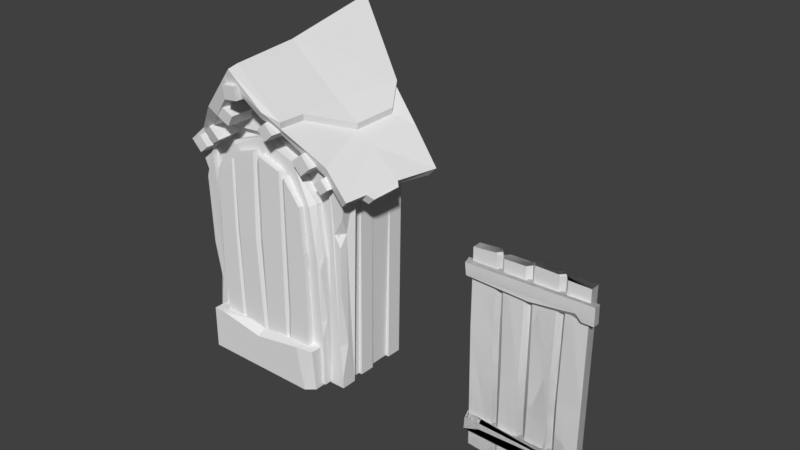 # Source: door_retry_1.blend  (saved by Blender 2.78.0; exported with 4.5.12 LTS)
import bpy
from mathutils import Matrix  # noqa: F401  (used for matrix-valued properties, if any)

bpy.ops.wm.read_factory_settings(use_empty=True)
scene = bpy.context.scene
scene.name = 'Scene'

# ---- collections
col_collection_1 = bpy.data.collections.new('Collection 1'); scene.collection.children.link(col_collection_1)
col_collection_9 = bpy.data.collections.new('Collection 9'); scene.collection.children.link(col_collection_9)

# ---- world
world_world = bpy.data.worlds.new('World'); scene.world = world_world
world_world.color = (0.05088, 0.05088, 0.05088)
world_world.use_sun_shadow = False
world_world.sun_shadow_jitter_overblur = 0.0
world_world.cycles.sampling_method = 'MANUAL'

# ---- meshes
me_cube_007 = bpy.data.meshes.new('Cube.007')
me_cube_007.from_pydata([(-0.6481, -0.9824, 0.06739), (-0.6387, -0.9824, 0.1932), (0.5054, -0.9824, 0.1706), (0.5184, -0.9824, 0.0579), (0.5321, -0.974, 1.759), (0.5347, -0.974, 1.588), (-0.6919, -0.974, 1.72), (-0.6778, -0.974, 1.604), (-0.6275, -0.932, -0.1186), (-0.6421, -0.932, 1.865), (-0.403, -0.932, 1.859), (-0.3842, -0.932, -0.14), (-0.05296, -0.932, -0.1383), (0.1683, -0.932, -0.14), (0.1801, -0.932, 1.881), (-0.05323, -0.932, 1.869), (0.171, -0.932, 1.899), (-0.4161, -0.932, 1.887), (-0.04496, -0.932, 1.901), (0.4685, -0.9345, 1.881), (0.4578, -0.9345, -0.1684), (0.2478, -0.9345, -0.14), (-0.3233, -0.9345, -0.14), (-0.1251, -0.9345, -0.14), (0.2578, -0.9345, 1.881), (-0.1253, -0.9345, 1.867), (-0.3392, -0.9345, 1.859), (-0.3194, -0.9345, -0.1721), (0.2478, -0.9345, -0.1607), (-0.129, -0.9345, -0.1721), (-0.6988, -0.9082, 1.579), (-0.6992, -0.9082, 1.74), (0.5347, -0.9082, 1.588), (0.5321, -0.9082, 1.759), (0.5159, -0.9082, 0.2137), (0.5184, -0.9082, 0.0579), (-0.6577, -0.9082, 0.2158), (-0.6607, -0.9082, 0.0489), (0.2062, -0.8876, -0.14), (-0.3736, -0.8876, 1.859), (-0.3548, -0.8876, -0.14), (-0.09083, -0.8876, -0.14), (0.218, -0.8876, 1.881), (-0.0911, -0.8876, 1.867), (0.2089, -0.8876, 1.899), (-0.3867, -0.8876, 1.887), (-0.08283, -0.8876, 1.899), (-0.3501, -0.8876, -0.1721), (0.2062, -0.8876, -0.1607), (-0.09548, -0.8876, -0.1721), (-0.6275, -0.8433, -0.1186), (-0.6421, -0.8433, 1.865), (-0.403, -0.8433, 1.859), (-0.3842, -0.8433, -0.14), (-0.05296, -0.8433, -0.1383), (0.1683, -0.8433, -0.14), (0.1801, -0.8433, 1.881), (-0.05323, -0.8433, 1.869), (0.171, -0.8433, 1.899), (-0.4161, -0.8433, 1.887), (-0.04496, -0.8433, 1.901), (0.4685, -0.8407, 1.881), (0.4578, -0.8407, -0.1684), (0.2478, -0.8407, -0.14), (-0.3233, -0.8407, -0.14), (-0.1251, -0.8407, -0.14), (0.2578, -0.8407, 1.881), (-0.1253, -0.8407, 1.867), (-0.3392, -0.8407, 1.859), (-0.3194, -0.8407, -0.1721), (0.2478, -0.8407, -0.1607), (-0.129, -0.8407, -0.1721), (-0.0749, -0.974, 1.584), (0.4196, -0.974, 1.587), (0.3649, -0.974, 1.644), (0.4226, -0.9554, 1.587), (0.3039, -0.9315, 1.586), (-0.4813, -0.9824, 0.1929), (-0.5427, -0.9824, 0.193), (-0.4836, -0.9824, 0.1309), (-0.492, -0.9455, 0.2156), (0.1961, -0.8876, 0.5545), (-0.09684, -0.8876, 0.5397), (-0.3814, -0.8876, 1.096), (-0.6454, -0.932, 1.096), (0.1515, -0.932, 0.5397), (-0.04008, -0.932, 0.5752), (-0.4109, -0.932, 1.096), (0.4626, -0.9345, 0.7557), (0.2401, -0.9345, 0.7261), (-0.1373, -0.9345, 0.7557), (-0.3184, -0.9345, 0.7557), (-0.6545, -0.8433, 1.093), (0.1735, -0.8433, 0.7557), (-0.05308, -0.8433, 0.7557), (-0.4199, -0.8433, 1.093), (0.4626, -0.8407, 0.7557), (0.2522, -0.8407, 0.7557), (-0.1252, -0.8407, 0.7557), (-0.3305, -0.8407, 0.7557)], [], [(5, 4, 6, 7, 72, 74, 73), (3, 2, 77, 79, 78, 1, 0), (31, 30, 7, 6), (33, 31, 6, 4), (37, 35, 3, 0), (34, 36, 1, 78, 80, 77, 2), (36, 37, 0, 1), (30, 32, 5, 73, 75, 76, 72, 7), (32, 33, 4, 5), (35, 34, 2, 3), (41, 38, 13, 12), (48, 20, 28), (45, 9, 17), (19, 42, 24), (83, 39, 10, 87), (44, 46, 18, 16), (81, 38, 21, 89), (47, 49, 29, 27), (85, 14, 15, 86), (87, 10, 9, 84), (9, 10, 17), (15, 14, 16, 18), (42, 44, 16, 14), (81, 42, 14, 85), (46, 43, 15, 18), (39, 45, 17, 10), (8, 40, 11), (82, 41, 12, 86), (88, 19, 24, 89), (90, 25, 26, 91), (20, 21, 28), (23, 22, 27, 29), (82, 43, 25, 90), (40, 47, 27, 22), (49, 41, 23, 29), (83, 40, 22, 91), (38, 48, 28, 21), (43, 39, 26, 25), (35, 37, 36, 34), (41, 54, 55, 38), (48, 70, 62, 20), (45, 59, 51, 9), (19, 61, 66, 42), (83, 95, 52, 39), (44, 58, 60, 46), (81, 97, 63, 38), (47, 69, 71, 49), (93, 94, 57, 56), (95, 92, 51, 52), (51, 59, 52), (57, 60, 58, 56), (42, 56, 58, 44), (81, 93, 56, 42), (46, 60, 57, 43), (84, 92, 50, 8), (39, 52, 59, 45), (8, 50, 53, 40), (82, 94, 54, 41), (96, 97, 66, 61), (98, 99, 68, 67), (62, 70, 63), (65, 71, 69, 64), (82, 98, 67, 43), (88, 96, 61, 19), (40, 64, 69, 47), (49, 71, 65, 41), (83, 99, 64, 40), (38, 63, 70, 48), (43, 67, 68, 39), (33, 32, 30, 31), (75, 73, 74, 76), (74, 72, 76), (80, 79, 77), (79, 80, 78), (65, 64, 99, 98), (62, 63, 97, 96), (55, 54, 94, 93), (53, 50, 92, 95), (23, 90, 91, 22), (20, 88, 89, 21), (20, 62, 96, 88), (13, 85, 86, 12), (11, 87, 84, 8), (9, 51, 92, 84), (40, 53, 95, 83), (39, 83, 91, 26), (40, 83, 87, 11), (39, 68, 99, 83), (43, 57, 94, 82), (41, 82, 90, 23), (43, 82, 86, 15), (41, 65, 98, 82), (42, 66, 97, 81), (38, 81, 85, 13), (42, 81, 89, 24), (38, 55, 93, 81)])
me_cube_007.polygons.foreach_set('use_smooth', [True] * 96)
_k = set([(0, 1), (0, 3), (0, 37), (1, 36), (1, 78), (2, 3), (2, 34), (2, 77), (3, 35), (4, 5), (4, 6), (4, 33), (5, 32), (5, 73), (6, 7), (6, 31), (7, 30), (7, 72), (8, 11), (8, 40), (8, 50), (8, 84), (9, 17), (9, 45), (9, 51), (9, 84), (10, 17), (10, 39), (10, 87), (11, 40), (11, 87), (12, 13), (12, 41), (12, 86), (13, 38), (13, 85), (14, 16), (14, 42), (14, 85), (15, 18), (15, 43), (15, 86), (16, 18), (16, 44), (17, 45), (18, 46), (19, 24), (19, 61), (19, 88), (20, 28), (20, 48), (20, 62), (20, 88), (21, 28), (21, 38), (21, 89), (22, 27), (22, 40), (22, 91), (23, 29), (23, 41), (23, 90), (24, 42), (24, 89), (25, 26), (25, 43), (25, 90), (26, 39), (26, 91), (27, 29), (27, 47), (28, 48), (29, 49), (30, 31), (30, 32), (31, 33), (32, 33), (34, 35), (34, 36), (35, 37), (36, 37), (38, 41), (38, 48), (38, 55), (38, 63), (38, 81), (39, 45), (39, 52), (39, 68), (39, 83), (40, 47), (40, 53), (40, 64), (40, 83), (41, 49), (41, 54), (41, 65), (41, 82), (42, 44), (42, 56), (42, 66), (42, 81), (43, 46), (43, 57), (43, 67), (43, 82), (44, 46), (44, 58), (45, 59), (46, 60), (47, 69), (48, 70), (49, 71), (50, 53), (50, 92), (51, 59), (51, 92), (52, 59), (52, 95), (53, 95), (54, 55), (54, 94), (55, 93), (56, 58), (56, 93), (57, 60), (57, 94), (58, 60), (61, 66), (61, 96), (62, 70), (62, 96), (63, 70), (63, 97), (64, 69), (64, 99), (65, 71), (65, 98), (66, 97), (67, 68), (67, 98), (68, 99), (69, 71), (72, 74), (72, 76), (73, 74), (73, 75), (74, 76), (75, 76), (77, 79), (77, 80), (78, 79), (78, 80), (79, 80), (81, 85), (81, 89), (81, 93), (81, 97), (82, 90), (83, 87), (83, 91), (83, 95), (83, 99), (84, 92)])
me_cube_007.attributes.new('sharp_edge', 'BOOLEAN', 'EDGE').data.foreach_set('value', [ (min(e.vertices), max(e.vertices)) in _k for e in me_cube_007.edges])
me_cube_007.use_remesh_preserve_volume = False
me_cube_007.use_remesh_preserve_attributes = False
me_cube_007.use_mirror_vertex_groups = False
me_cube_007.update()
me_cube_007.normals_split_custom_set([tuple(v) for v in zip(*[iter([-3.856e-09, -1.0, 1.04e-06, -3.856e-09, -1.0, 1.04e-06, -3.856e-09, -1.0, 1.04e-06, -3.856e-09, -1.0, 1.04e-06, -3.856e-09, -1.0, 1.04e-06, -3.856e-09, -1.0, 1.04e-06, -3.856e-09, -1.0, 1.04e-06, 3.101e-10, -1.0, 1.626e-07, 3.101e-10, -1.0, 1.626e-07, 3.101e-10, -1.0, 1.626e-07, 3.101e-10, -1.0, 1.626e-07, 3.101e-10, -1.0, 1.626e-07, 3.101e-10, -1.0, 1.626e-07, 3.101e-10, -1.0, 1.626e-07, -0.976, -0.2118, -0.05121, -0.976, -0.2118, -0.05121, -0.976, -0.2118, -0.05121, -0.976, -0.2118, -0.05121, -0.02349, -0.1512, 0.9882, -0.02349, -0.1512, 0.9882, -0.02349, -0.1512, 0.9882, -0.02349, -0.1512, 0.9882, -0.0002084, -0.1236, -0.9923, -0.0002084, -0.1236, -0.9923, -0.0002084, -0.1236, -0.9923, -0.0002084, -0.1236, -0.9923, 0.009952, -0.3882, 0.9215, 0.009952, -0.3882, 0.9215, 0.009952, -0.3882, 0.9215, 0.009952, -0.3882, 0.9215, 0.009952, -0.3882, 0.9215, 0.009952, -0.3882, 0.9215, 0.009952, -0.3882, 0.9215, -0.9771, -0.2088, 0.0417, -0.9771, -0.2088, 0.0417, -0.9771, -0.2088, 0.0417, -0.9771, -0.2088, 0.0417, -0.004438, -0.108, -0.9941, -0.004438, -0.108, -0.9941, -0.004438, -0.108, -0.9941, -0.004438, -0.108, -0.9941, -0.004438, -0.108, -0.9941, -0.004438, -0.108, -0.9941, -0.004438, -0.108, -0.9941, -0.004438, -0.108, -0.9941, 0.9999, 0.0, 0.01535, 0.9999, 0.0, 0.01535, 0.9999, 0.0, 0.01535, 0.9999, 0.0, 0.01535, 0.9945, -0.0872, 0.05755, 0.9945, -0.0872, 0.05755, 0.9945, -0.0872, 0.05755, 0.9945, -0.0872, 0.05755, -0.003177, -0.01856, -0.9998, -0.003177, -0.01856, -0.9998, -0.003177, -0.01856, -0.9998, -0.003177, -0.01856, -0.9998, -0.03685, -0.03269, -0.9988, -0.03685, -0.03269, -0.9988, -0.03685, -0.03269, -0.9988, -0.09992, 0.06636, 0.9928, -0.09992, 0.06636, 0.9928, -0.09992, 0.06636, 0.9928, -3.938e-07, 0.0, 1.0, -2.708e-07, 0.0, 1.0, 0.0, 0.0, 1.0, 0.833, -0.5532, -0.008551, 0.833, -0.5532, -0.008551, 0.833, -0.5532, -0.008551, 0.833, -0.5532, -0.008551, 0.004853, 0.01483, 0.9999, 0.004853, 0.01483, 0.9999, 0.004853, 0.01483, 0.9999, 0.004853, 0.01483, 0.9999, -0.731, -0.6823, -0.008344, -0.731, -0.6823, -0.008344, -0.731, -0.6823, -0.008344, -0.731, -0.6823, -0.008344, 0.0, 0.0, -1.0, 0.0, 0.0, -1.0, 0.0, 0.0, -1.0, 0.0, 0.0, -1.0, 0.0, -1.0, 4.621e-08, 0.0, -1.0, -1.166e-06, 0.0, -1.0, -1.18e-06, 0.0, -1.0, 3.467e-08, 0.0, -1.0, -8.941e-09, 0.0, -1.0, 1.262e-06, 0.0, -1.0, 2.329e-07, 0.0, -1.0, -8.827e-09, 0.0, -1.0, 2.329e-07, 0.0, -1.0, 1.262e-06, 0.0, -1.0, 3.043e-06, 0.0, -1.0, -1.18e-06, 0.0, -1.0, -1.166e-06, 0.0, -1.0, -2.674e-06, 0.0, -1.0, -2.674e-06, 0.7074, -0.6041, 0.3669, 0.7074, -0.6041, 0.3669, 0.7074, -0.6041, 0.3669, 0.7074, -0.6041, 0.3669, 0.7333, -0.6798, -0.0139, 0.7333, -0.6798, -0.0139, 0.7333, -0.6798, -0.0139, 0.7333, -0.6798, -0.0139, -0.749, -0.6338, 0.1932, -0.749, -0.6338, 0.1932, -0.749, -0.6338, 0.1932, -0.749, -0.6338, 0.1932, 0.7777, -0.5165, 0.3582, 0.7777, -0.5165, 0.3582, 0.7777, -0.5165, 0.3582, 0.7777, -0.5165, 0.3582, -0.08723, 0.05794, -0.9945, -0.08723, 0.05794, -0.9945, -0.08723, 0.05794, -0.9945, -0.6836, -0.7299, -0.001276, -0.6846, -0.7289, 0.003374, -0.6846, -0.7289, 0.003374, -0.6844, -0.7291, 0.00269, 0.0, -1.0, 3.408e-10, 0.0, -1.0, -3.772e-08, 0.0, -1.0, -3.772e-08, 0.0, -1.0, 7.612e-09, 0.0, -1.0, -1.413e-08, 0.0, -1.0, -2.555e-08, 0.0, -1.0, -2.555e-08, 0.0, -1.0, -1.419e-08, 0.0, -1.0, 4.28e-08, 0.0, -1.0, 2.487e-08, 0.0, -1.0, 0.0, 0.0, -1.0, -1.42e-09, 0.0, -1.0, -1.423e-09, 0.0, -1.0, 0.0, 0.0, -1.0, 0.0, 0.776, -0.6307, -0.005616, 0.776, -0.6307, -0.005616, 0.776, -0.6307, -0.005616, 0.776, -0.6307, -0.005616, -0.8285, -0.549, -0.1105, -0.8285, -0.549, -0.1105, -0.8285, -0.549, -0.1105, -0.8285, -0.549, -0.1105, 0.8055, -0.5828, -0.1075, 0.8055, -0.5828, -0.1075, 0.8055, -0.5828, -0.1075, 0.8055, -0.5828, -0.1075, -0.7179, -0.6961, -0.007324, -0.7179, -0.6961, -0.007324, -0.7179, -0.6961, -0.007324, -0.7179, -0.6961, -0.007324, -0.7481, -0.6636, 0.0, -0.7481, -0.6636, 0.0, -0.7481, -0.6636, 0.0, -0.7481, -0.6636, 0.0, -0.03403, 9.285e-11, 0.9994, -0.03403, 9.497e-11, 0.9994, -0.03403, -4.739e-05, 0.9994, -0.03403, -4.739e-05, 0.9994, 0.0, 1.0, 6.278e-07, 0.0, 1.0, 6.278e-07, 0.0, 1.0, 6.278e-07, 0.0, 1.0, 6.278e-07, -0.003177, 0.01856, -0.9998, -0.003177, 0.01856, -0.9998, -0.003177, 0.01856, -0.9998, -0.003177, 0.01856, -0.9998, -0.03257, 0.009631, -0.9994, -0.03257, 0.009631, -0.9994, -0.03257, 0.009631, -0.9994, -0.03257, 0.009631, -0.9994, -0.09219, -0.02041, 0.9955, -0.09219, -0.02041, 0.9955, -0.09219, -0.02041, 0.9955, -0.09219, -0.02041, 0.9955, -3.938e-07, 0.0, 1.0, -4.464e-07, 0.0, 1.0, -4.464e-07, 0.0, 1.0, -2.708e-07, 0.0, 1.0, 0.7938, 0.6081, -0.01285, 0.7938, 0.6081, -0.01285, 0.7938, 0.6081, -0.01285, 0.7938, 0.6081, -0.01285, 0.004853, -0.01483, 0.9999, 0.004853, -0.01483, 0.9999, 0.004853, -0.01483, 0.9999, 0.004853, -0.01483, 0.9999, -0.6899, 0.7239, -0.00247, -0.6899, 0.7239, -0.00247, -0.6899, 0.7239, -0.00247, -0.6899, 0.7239, -0.00247, 0.0, 0.0, -1.0, 0.0, 0.0, -1.0, 0.0, 0.0, -1.0, 0.0, 0.0, -1.0, 0.0, 1.0, -3.704e-08, 0.0, 1.0, -3.717e-08, 0.0, 1.0, 5.485e-07, 0.0, 1.0, 5.407e-07, 1.247e-09, 1.0, -3.049e-08, 1.234e-09, 1.0, -3.104e-08, -1.741e-09, 1.0, -7.012e-08, -1.1e-09, 1.0, 3.634e-07, -1.741e-09, 1.0, -7.012e-08, 0.0, 1.0, 1.107e-06, -1.1e-09, 1.0, 3.634e-07, 0.0, 1.0, 5.485e-07, 0.0, 1.0, 1.253e-06, 0.0, 1.0, 1.253e-06, 0.0, 1.0, 5.407e-07, 0.7074, 0.6041, 0.3669, 0.7074, 0.6041, 0.3669, 0.7074, 0.6041, 0.3669, 0.7074, 0.6041, 0.3669, 0.8163, 0.5776, -0.009483, 0.8163, 0.5776, -0.009483, 0.8163, 0.5776, -0.009483, 0.8163, 0.5776, -0.009483, -0.749, 0.6338, 0.1932, -0.749, 0.6338, 0.1932, -0.749, 0.6338, 0.1932, -0.749, 0.6338, 0.1932, -0.9985, -0.05147, -0.01844, -0.9985, -0.05147, -0.01844, -0.9985, -0.05147, -0.01844, -0.9985, -0.05147, -0.01844, 0.7777, 0.5165, 0.3582, 0.7777, 0.5165, 0.3582, 0.7777, 0.5165, 0.3582, 0.7777, 0.5165, 0.3582, -0.08089, -0.01791, -0.9966, -0.08089, -0.01791, -0.9966, -0.08089, -0.01791, -0.9966, -0.08089, -0.01791, -0.9966, -0.7364, 0.6766, 0.0004901, -0.7338, 0.6794, -0.001659, -0.7323, 0.681, -0.002853, -0.7323, 0.681, -0.002853, 0.0, 1.0, 0.0, 0.0, 1.0, 0.0, 0.0, 1.0, 0.0, 0.0, 1.0, 0.0, 0.0, 1.0, 0.0, 0.0, 1.0, 0.0, 0.0, 1.0, 0.0, 0.0, 1.0, 0.0, 0.0, 1.0, 0.0, 0.0, 1.0, 0.0, 0.0, 1.0, 0.0, 0.0, 1.0, 2.33e-07, 0.0, 1.0, 4.854e-07, 0.0, 1.0, 4.854e-07, 0.0, 1.0, 2.323e-07, 0.831, 0.5563, -0.0005421, 0.8335, 0.5525, 0.001869, 0.8296, 0.5584, -0.001911, 0.8296, 0.5584, -0.001911, 1.0, 0.0, -0.00523, 1.0, 0.0, -0.00523, 1.0, 0.0, -0.005222, 1.0, 0.0, -0.005222, -0.8285, 0.549, -0.1105, -0.8285, 0.549, -0.1105, -0.8285, 0.549, -0.1105, -0.8285, 0.549, -0.1105, 0.8055, 0.5828, -0.1075, 0.8055, 0.5828, -0.1075, 0.8055, 0.5828, -0.1075, 0.8055, 0.5828, -0.1075, -0.7729, 0.6344, -0.01225, -0.7729, 0.6344, -0.01225, -0.7729, 0.6344, -0.01225, -0.7729, 0.6344, -0.01225, -0.7481, 0.6636, 0.0, -0.7481, 0.6636, 0.0, -0.7481, 0.6636, 0.0, -0.7481, 0.6636, 0.0, -0.03403, 9.285e-11, 0.9994, -0.03403, 4.739e-05, 0.9994, -0.03403, 4.739e-05, 0.9994, -0.03403, 9.497e-11, 0.9994, 0.0, 1.0, 1.015e-07, 0.0, 1.0, 1.015e-07, 0.0, 1.0, 1.015e-07, 0.0, 1.0, 1.015e-07, -0.2829, -0.788, -0.5468, -0.2829, -0.788, -0.5468, -0.2829, -0.788, -0.5468, -0.2829, -0.788, -0.5468, 0.08883, -0.7578, -0.6464, 0.08883, -0.7578, -0.6464, 0.08883, -0.7578, -0.6464, -0.9539, -0.2981, 0.03571, -0.9539, -0.2981, 0.03571, -0.9539, -0.2981, 0.03571, 0.4181, -0.8168, 0.3976, 0.4181, -0.8168, 0.3976, 0.4181, -0.8168, 0.3976, 0.0, 1.0, 2.33e-07, 0.0, 1.0, 2.323e-07, 0.0, 1.0, 0.0, 0.0, 1.0, 0.0, 0.0, 1.0, 0.0, 0.0, 1.0, 0.0, 0.0, 1.0, 0.0, 0.0, 1.0, 0.0, 0.0, 1.0, -7.436e-08, 0.0, 1.0, -7.436e-08, 0.0, 1.0, -3.717e-08, 0.0, 1.0, -3.704e-08, 4.361e-09, 1.0, 1.022e-07, 4.361e-09, 1.0, 1.022e-07, 1.234e-09, 1.0, -3.104e-08, 1.247e-09, 1.0, -3.049e-08, 0.0, -1.0, -1.42e-09, 0.0, -1.0, -1.413e-08, 0.0, -1.0, -1.419e-08, 0.0, -1.0, -1.423e-09, 0.0, -1.0, 4.28e-08, 0.0, -1.0, 3.408e-10, 0.0, -1.0, 7.612e-09, 0.0, -1.0, 2.487e-08, 1.0, 0.0, -0.005239, 1.0, 0.0, -0.005239, 1.0, 0.0, -0.00523, 1.0, 0.0, -0.00523, 0.0, -1.0, 9.071e-08, 0.0, -1.0, 4.621e-08, 0.0, -1.0, 3.467e-08, 0.0, -1.0, 9.071e-08, 0.0, -1.0, -2.547e-08, 0.0, -1.0, -8.941e-09, 0.0, -1.0, -8.827e-09, 0.0, -1.0, -2.547e-08, -0.9986, -0.051, 0.01022, -0.9986, -0.051, 0.01022, -0.9986, -0.051, 0.01022, -0.9986, -0.051, 0.01022, 0.7931, 0.6087, 0.02004, 0.7931, 0.6087, 0.02004, 0.7931, 0.6087, 0.02004, 0.7931, 0.6087, 0.02004, -0.7026, -0.7116, -0.00487, -0.7026, -0.7116, -0.00487, -0.7026, -0.7116, -0.00487, -0.7026, -0.7116, -0.00487, 0.8329, -0.5532, 0.01795, 0.8329, -0.5532, 0.01795, 0.8329, -0.5532, 0.01795, 0.8329, -0.5532, 0.01795, -0.7404, 0.6722, -0.0003575, -0.7404, 0.6722, -0.0003575, -0.7404, 0.6722, -0.0003575, -0.7404, 0.6722, -0.0003575, -0.7379, 0.675, 0.001692, -0.7379, 0.675, 0.001692, -0.7338, 0.6794, -0.001659, -0.7364, 0.6766, 0.0004901, 0.7923, -0.61, 0.009126, 0.7923, -0.61, 0.009126, 0.7923, -0.61, 0.009126, 0.7923, -0.61, 0.009126, -0.6835, -0.73, -0.00193, -0.6836, -0.7299, -0.001276, -0.6844, -0.7291, 0.00269, -0.6835, -0.73, -0.00193, 0.8349, 0.5504, 0.00324, 0.8349, 0.5504, 0.00324, 0.8335, 0.5525, 0.001869, 0.831, 0.5563, -0.0005421, -0.7078, 0.7064, 0.007926, -0.7078, 0.7064, 0.007926, -0.7078, 0.7064, 0.007926, -0.7078, 0.7064, 0.007926, 0.7309, -0.6823, 0.01434, 0.7309, -0.6823, 0.01434, 0.7309, -0.6823, 0.01434, 0.7309, -0.6823, 0.01434, -0.7568, -0.6536, 0.01207, -0.7568, -0.6536, 0.01207, -0.7568, -0.6536, 0.01207, -0.7568, -0.6536, 0.01207, 0.8291, 0.5591, 0.002544, 0.8291, 0.5591, 0.002544, 0.8291, 0.5591, 0.002544, 0.8291, 0.5591, 0.002544])] * 3)])
me_cube_002 = bpy.data.meshes.new('Cube.002')
me_cube_002.from_pydata([(-0.656, -0.8914, 0.03236), (-0.656, -0.8914, 1.077), (-0.06558, -0.7752, 1.931), (-0.06778, -0.7752, 0.05076), (0.4792, -0.8914, 0.05076), (0.4792, -0.8914, 1.077), (0.2586, -0.8914, 1.8), (0.1876, -0.8914, 0.05076), (0.2476, -0.8914, 0.05405), (0.1961, -0.8914, 1.847), (-0.1365, -0.8914, 1.955), (-0.1294, -0.8914, 0.03766), (-0.06778, -0.8914, 0.05076), (-0.06558, -0.8914, 1.931), (-0.3898, -0.8914, 0.04387), (-0.4496, -0.8914, 1.798), (-0.4443, -0.8914, 0.03236), (-0.4108, -0.8914, 1.872), (-0.4121, -0.875, 0.05843), (-0.09077, -0.875, 0.05952), (0.2075, -0.875, 0.05843), (0.3868, -0.8914, 0.05076), (0.4418, -0.8914, 1.556), (0.2252, -0.875, 1.758), (-0.1119, -0.875, 1.831), (-0.4308, -0.875, 1.752), (-0.6186, -0.8914, 1.556), (-0.1294, -0.7752, 0.03766), (-0.1365, -0.7752, 1.955), (0.1961, -0.7752, 1.847), (0.2476, -0.7752, 0.05405), (0.1876, -0.7752, 0.05076), (0.2586, -0.7752, 1.8), (0.4792, -0.7752, 1.077), (0.4792, -0.7752, 0.05076), (-0.656, -0.7752, 1.077), (-0.656, -0.7752, 0.03236), (-0.3986, -0.9011, 1.05), (0.227, -0.875, 0.3467), (-0.08114, -0.8914, 1.023), (0.1839, -0.8914, 0.3522), (-0.1654, -0.9011, 1.02), (-0.4389, -0.875, 1.05), (-0.4635, -0.8914, 1.047), (-0.1233, -0.875, 1.02), (0.2631, -0.8914, 0.3467), (-0.3898, -0.7752, 0.04387), (-0.4496, -0.7752, 1.798), (-0.4443, -0.7752, 0.03236), (-0.4108, -0.7752, 1.872), (-0.4121, -0.7588, 0.05843), (-0.09077, -0.7588, 0.05952), (0.2075, -0.7588, 0.05843), (0.3868, -0.7752, 0.05076), (0.4418, -0.7752, 1.556), (0.2252, -0.7588, 1.758), (-0.1119, -0.7588, 1.831), (-0.4308, -0.7588, 1.752), (-0.6186, -0.7752, 1.556), (-0.3986, -0.7752, 1.05), (0.227, -0.7588, 0.3467), (-0.08114, -0.7752, 1.023), (0.1839, -0.7752, 0.3522), (-0.1654, -0.7752, 1.02), (-0.4389, -0.7588, 1.05), (-0.4635, -0.7752, 1.047), (-0.1233, -0.7588, 1.02), (0.2631, -0.7752, 0.3467), (-0.06778, -0.7752, 0.01449), (0.1876, -0.8914, 0.01449), (-0.06778, -0.8914, 0.01449), (-0.09077, -0.875, 0.02325), (0.2075, -0.875, 0.02216), (0.1876, -0.7752, 0.01449), (-0.09077, -0.7588, 0.02325), (0.2075, -0.7588, 0.02216)], [], [(35, 58, 47, 65), (0, 36, 48, 16), (34, 53, 33), (16, 1, 0), (67, 32, 54, 33), (62, 29, 55, 60), (63, 28, 56, 66), (5, 33, 54, 22), (59, 49, 28, 63), (27, 46, 59, 63), (51, 27, 63, 66), (30, 52, 60, 67), (13, 2, 56, 24), (7, 40, 39, 12), (8, 45, 38, 20), (4, 5, 21), (21, 5, 45, 8), (20, 38, 40, 7), (19, 44, 41, 11), (18, 42, 43, 16), (11, 41, 37, 14), (12, 39, 44, 19), (16, 43, 1), (14, 37, 42, 18), (50, 48, 65, 64), (61, 2, 29, 62), (48, 36, 35), (53, 30, 67, 33), (66, 56, 2, 61), (48, 35, 65), (3, 51, 66, 61), (22, 54, 32, 6), (46, 50, 64, 59), (31, 3, 61, 62), (52, 31, 62, 60), (6, 32, 55, 23), (64, 57, 49, 59), (65, 47, 57, 64), (60, 55, 32, 67), (10, 28, 49, 17), (24, 56, 28, 10), (38, 45, 6, 23), (45, 5, 22, 6), (41, 44, 24, 10), (37, 41, 10, 17), (1, 43, 15, 26), (39, 40, 9, 13), (40, 38, 23, 9), (43, 42, 25, 15), (44, 39, 13, 24), (42, 37, 17, 25), (17, 49, 57, 25), (1, 35, 36, 0), (16, 48, 50, 18), (14, 46, 27, 11), (15, 47, 58, 26), (11, 27, 51, 19), (3, 31, 73, 68), (52, 20, 72, 75), (4, 34, 33, 5), (7, 12, 70, 69), (9, 29, 2, 13), (20, 52, 30, 8), (18, 50, 46, 14), (21, 53, 34, 4), (8, 30, 53, 21), (23, 55, 29, 9), (25, 57, 47, 15), (26, 58, 35, 1), (71, 74, 68, 70), (70, 68, 73, 69), (69, 73, 75, 72), (12, 19, 71, 70), (19, 51, 74, 71), (51, 3, 68, 74), (31, 52, 75, 73), (20, 7, 69, 72)])
me_cube_002.polygons.foreach_set('use_smooth', [True] * 77)
_k = set([(0, 1), (0, 16), (0, 36), (1, 26), (1, 35), (2, 13), (2, 29), (2, 56), (2, 61), (3, 51), (3, 61), (3, 68), (4, 5), (4, 21), (4, 34), (5, 22), (5, 33), (6, 22), (6, 23), (6, 32), (6, 45), (7, 20), (7, 40), (7, 69), (8, 20), (8, 21), (8, 30), (8, 45), (9, 13), (9, 23), (9, 29), (9, 40), (10, 17), (10, 24), (10, 28), (10, 41), (11, 14), (11, 19), (11, 27), (11, 41), (12, 19), (12, 39), (12, 70), (13, 24), (13, 39), (14, 18), (14, 37), (14, 46), (15, 25), (15, 26), (15, 43), (15, 47), (16, 18), (16, 43), (16, 48), (17, 25), (17, 37), (17, 49), (18, 42), (18, 50), (19, 44), (19, 51), (19, 71), (20, 38), (20, 52), (20, 72), (21, 53), (22, 54), (23, 38), (23, 55), (24, 44), (24, 56), (25, 42), (25, 57), (26, 58), (27, 46), (27, 51), (27, 63), (28, 49), (28, 56), (28, 63), (29, 55), (29, 62), (30, 52), (30, 53), (30, 67), (31, 52), (31, 62), (31, 73), (32, 54), (32, 55), (32, 67), (33, 34), (33, 54), (34, 53), (35, 36), (35, 58), (36, 48), (37, 41), (37, 42), (38, 40), (38, 45), (39, 44), (41, 44), (42, 43), (46, 50), (46, 59), (47, 57), (47, 58), (47, 65), (48, 50), (48, 65), (49, 57), (49, 59), (50, 64), (51, 66), (51, 74), (52, 60), (52, 75), (55, 60), (56, 66), (57, 64), (60, 62), (60, 67), (61, 66), (63, 66), (64, 65), (68, 70), (68, 73), (68, 74), (69, 70), (69, 72), (69, 73), (70, 71), (71, 74), (72, 75), (73, 75)])
me_cube_002.attributes.new('sharp_edge', 'BOOLEAN', 'EDGE').data.foreach_set('value', [ (min(e.vertices), max(e.vertices)) in _k for e in me_cube_002.edges])
_uv = me_cube_002.uv_layers.new(name='UVMap')
_uv.uv.foreach_set('vector', [0.03094, 0.9727, 0.03094, 0.9727, 0.03094, 0.9727, 0.03094, 0.9727, 0.03094, 0.9727, 0.03094, 0.9727, 0.03094, 0.9727, 0.03094, 0.9727, 0.03119, 0.9727, 0.03119, 0.9727, 0.03119, 0.9727, 0.03094, 0.9727, 0.03094, 0.9727, 0.03094, 0.9727, 0.03142, 0.9727, 0.03142, 0.9727, 0.03142, 0.9727, 0.03142, 0.9727, 0.05328, 0.9723, 0.05328, 0.9723, 0.05328, 0.9723, 0.05328, 0.9723, 0.05328, 0.9723, 0.05328, 0.9723, 0.05328, 0.9723, 0.05328, 0.9723, 0.03119, 0.9727, 0.03119, 0.9727, 0.03119, 0.9727, 0.03119, 0.9727, 0.03142, 0.9727, 0.03142, 0.9727, 0.03142, 0.9727, 0.03142, 0.9727, 0.03142, 0.9727, 0.03142, 0.9727, 0.03142, 0.9727, 0.03142, 0.9727, 0.05328, 0.9723, 0.05328, 0.9723, 0.05328, 0.9723, 0.05328, 0.9723, 0.05328, 0.9723, 0.05328, 0.9723, 0.05328, 0.9723, 0.05328, 0.9723, 0.05328, 0.9723, 0.05328, 0.9723, 0.05328, 0.9723, 0.05328, 0.9723, 0.03119, 0.9727, 0.03119, 0.9727, 0.03119, 0.9727, 0.03119, 0.9727, 0.05328, 0.9723, 0.05328, 0.9723, 0.05328, 0.9723, 0.05328, 0.9723, 0.03119, 0.9727, 0.03119, 0.9727, 0.03119, 0.9727, 0.03142, 0.9727, 0.03142, 0.9727, 0.03142, 0.9727, 0.03142, 0.9727, 0.05328, 0.9723, 0.05328, 0.9723, 0.05328, 0.9723, 0.05328, 0.9723, 0.05328, 0.9723, 0.05328, 0.9723, 0.05328, 0.9723, 0.05328, 0.9723, 0.05328, 0.9723, 0.05328, 0.9723, 0.05328, 0.9723, 0.05328, 0.9723, 0.03142, 0.9727, 0.03142, 0.9727, 0.03142, 0.9727, 0.03142, 0.9727, 0.05328, 0.9723, 0.05328, 0.9723, 0.05328, 0.9723, 0.05328, 0.9723, 0.03094, 0.9727, 0.03094, 0.9727, 0.03094, 0.9727, 0.05328, 0.9723, 0.05328, 0.9723, 0.05328, 0.9723, 0.05328, 0.9723, 0.05328, 0.9723, 0.05328, 0.9723, 0.05328, 0.9723, 0.05328, 0.9723, 0.03119, 0.9727, 0.03119, 0.9727, 0.03119, 0.9727, 0.03119, 0.9727, 0.03094, 0.9727, 0.03094, 0.9727, 0.03094, 0.9727, 0.03142, 0.9727, 0.03142, 0.9727, 0.03142, 0.9727, 0.03142, 0.9727, 0.05328, 0.9723, 0.05328, 0.9723, 0.05328, 0.9723, 0.05328, 0.9723, 0.03094, 0.9727, 0.03094, 0.9727, 0.03094, 0.9727, 0.05328, 0.9723, 0.05328, 0.9723, 0.05328, 0.9723, 0.05328, 0.9723, 0.03142, 0.9727, 0.03142, 0.9727, 0.03142, 0.9727, 0.03142, 0.9727, 0.05328, 0.9723, 0.05328, 0.9723, 0.05328, 0.9723, 0.05328, 0.9723, 0.03119, 0.9727, 0.03119, 0.9727, 0.03119, 0.9727, 0.03119, 0.9727, 0.05328, 0.9723, 0.05328, 0.9723, 0.05328, 0.9723, 0.05328, 0.9723, 0.05328, 0.9723, 0.05328, 0.9723, 0.05328, 0.9723, 0.05328, 0.9723, 0.05328, 0.9723, 0.05328, 0.9723, 0.05328, 0.9723, 0.05328, 0.9723, 0.05328, 0.9723, 0.05328, 0.9723, 0.05328, 0.9723, 0.05328, 0.9723, 0.05328, 0.9723, 0.05328, 0.9723, 0.05328, 0.9723, 0.05328, 0.9723, 0.03142, 0.9727, 0.03142, 0.9727, 0.03142, 0.9727, 0.03142, 0.9727, 0.05328, 0.9723, 0.05328, 0.9723, 0.05328, 0.9723, 0.05328, 0.9723, 0.05328, 0.9723, 0.05328, 0.9723, 0.05328, 0.9723, 0.05328, 0.9723, 0.03142, 0.9727, 0.03142, 0.9727, 0.03142, 0.9727, 0.03142, 0.9727, 0.05328, 0.9723, 0.05328, 0.9723, 0.05328, 0.9723, 0.05328, 0.9723, 0.03142, 0.9727, 0.03142, 0.9727, 0.03142, 0.9727, 0.03142, 0.9727, 0.03094, 0.9727, 0.03094, 0.9727, 0.03094, 0.9727, 0.03094, 0.9727, 0.03119, 0.9727, 0.03119, 0.9727, 0.03119, 0.9727, 0.03119, 0.9727, 0.05328, 0.9723, 0.05328, 0.9723, 0.05328, 0.9723, 0.05328, 0.9723, 0.05328, 0.9723, 0.05328, 0.9723, 0.05328, 0.9723, 0.05328, 0.9723, 0.05328, 0.9723, 0.05328, 0.9723, 0.05328, 0.9723, 0.05328, 0.9723, 0.05328, 0.9723, 0.05328, 0.9723, 0.05328, 0.9723, 0.05328, 0.9723, 0.05328, 0.9723, 0.05328, 0.9723, 0.05328, 0.9723, 0.05328, 0.9723, 0.03094, 0.9727, 0.03094, 0.9727, 0.03094, 0.9727, 0.03094, 0.9727, 0.05328, 0.9723, 0.05328, 0.9723, 0.05328, 0.9723, 0.05328, 0.9723, 0.03142, 0.9727, 0.03142, 0.9727, 0.03142, 0.9727, 0.03142, 0.9727, 0.03094, 0.9727, 0.03094, 0.9727, 0.03094, 0.9727, 0.03094, 0.9727, 0.05328, 0.9723, 0.05328, 0.9723, 0.05328, 0.9723, 0.05328, 0.9723, 0.03119, 0.9727, 0.03119, 0.9727, 0.03119, 0.9727, 0.03119, 0.9727, 0.03119, 0.9727, 0.03119, 0.9727, 0.03119, 0.9727, 0.03119, 0.9727, 0.03119, 0.9727, 0.03119, 0.9727, 0.03119, 0.9727, 0.03119, 0.9727, 0.03119, 0.9727, 0.03119, 0.9727, 0.03119, 0.9727, 0.03119, 0.9727, 0.03119, 0.9727, 0.03119, 0.9727, 0.03119, 0.9727, 0.03119, 0.9727, 0.05328, 0.9723, 0.05328, 0.9723, 0.05328, 0.9723, 0.05328, 0.9723, 0.05328, 0.9723, 0.05328, 0.9723, 0.05328, 0.9723, 0.05328, 0.9723, 0.03119, 0.9727, 0.03119, 0.9727, 0.03119, 0.9727, 0.03119, 0.9727, 0.03142, 0.9727, 0.03142, 0.9727, 0.03142, 0.9727, 0.03142, 0.9727, 0.05328, 0.9723, 0.05328, 0.9723, 0.05328, 0.9723, 0.05328, 0.9723, 0.05328, 0.9723, 0.05328, 0.9723, 0.05328, 0.9723, 0.05328, 0.9723, 0.03119, 0.9727, 0.03119, 0.9727, 0.03119, 0.9727, 0.03119, 0.9727, 0.05328, 0.9723, 0.05328, 0.9723, 0.05328, 0.9723, 0.05328, 0.9723, 0.03119, 0.9727, 0.03119, 0.9727, 0.03119, 0.9727, 0.03119, 0.9727, 0.05328, 0.9723, 0.05328, 0.9723, 0.05328, 0.9723, 0.05328, 0.9723, 0.05328, 0.9723, 0.05328, 0.9723, 0.05328, 0.9723, 0.05328, 0.9723, 0.03119, 0.9727, 0.03119, 0.9727, 0.03119, 0.9727, 0.03119, 0.9727, 0.05328, 0.9723, 0.05328, 0.9723, 0.05328, 0.9723, 0.05328, 0.9723, 0.05328, 0.9723, 0.05328, 0.9723, 0.05328, 0.9723, 0.05328, 0.9723, 0.05328, 0.9723, 0.05328, 0.9723, 0.05328, 0.9723, 0.05328, 0.9723])
me_cube_002.use_remesh_preserve_volume = False
me_cube_002.use_remesh_preserve_attributes = False
me_cube_002.use_mirror_vertex_groups = False
me_cube_002.update()
me_cube_002.normals_split_custom_set([tuple(v) for v in zip(*[iter([0.0, 1.0, -4.618e-09, 0.0, 1.0, -8.588e-09, 0.0, 1.0, -8.588e-09, 0.0, 1.0, -3.876e-09, 0.0, 0.0, -1.0, 0.0, 0.0, -1.0, 0.0, 0.0, -1.0, 0.0, 0.0, -1.0, 0.0, 1.0, 0.0, 0.0, 1.0, 0.0, 0.0, 1.0, -4.264e-08, 0.0, -1.0, -1.785e-08, 0.0, -1.0, -6.075e-08, 0.0, -1.0, 0.0, 0.0, 1.0, -4.279e-09, 0.0, 1.0, -4.706e-08, 0.0, 1.0, -4.706e-08, 0.0, 1.0, -4.264e-08, -0.4112, 0.9115, 0.001475, -0.4112, 0.9115, 0.001475, -0.4112, 0.9115, 0.001475, -0.4112, 0.9115, 0.001475, -0.426, 0.9047, 0.009838, -0.426, 0.9047, 0.009838, -0.426, 0.9047, 0.009838, -0.426, 0.9047, 0.009838, 0.997, 0.0, 0.07783, 0.997, 0.0, 0.07783, 0.997, 0.0, 0.07783, 0.997, 0.0, 0.07783, 0.0, 1.0, -4.553e-09, 0.0, 1.0, -8.364e-09, 0.0, 1.0, -8.364e-09, 0.0, 1.0, -3.841e-09, 0.0, 1.0, 0.0, 0.0, 1.0, 0.0, 0.0, 1.0, -4.553e-09, 0.0, 1.0, -3.841e-09, -0.3731, 0.9277, -0.01318, -0.3731, 0.9277, -0.01318, -0.3731, 0.9277, -0.01318, -0.3731, 0.9277, -0.01318, 0.394, 0.9188, -0.02367, 0.394, 0.9188, -0.02367, 0.394, 0.9188, -0.02367, 0.394, 0.9188, -0.02367, -0.9066, 0.0, 0.4219, -0.9066, 0.0, 0.4219, -0.9066, 0.0, 0.4219, -0.9066, 0.0, 0.4219, 0.0, -1.0, -6.554e-08, 0.0, -1.0, -1.156e-07, 0.0, -1.0, -1.534e-08, 0.0, -1.0, -6.609e-08, -0.394, -0.9188, 0.02367, -0.394, -0.9188, 0.02367, -0.394, -0.9188, 0.02367, -0.394, -0.9188, 0.02367, 0.0, -1.0, 0.0, 0.0, -1.0, -8.017e-09, 0.0, -1.0, -6.516e-08, 0.0, -1.0, -6.516e-08, 0.0, -1.0, -8.017e-09, 0.0, -1.0, -1.128e-07, 0.0, -1.0, -1.241e-07, 0.4606, -0.8875, -0.01233, 0.4606, -0.8875, -0.01233, 0.4606, -0.8875, -0.01233, 0.4606, -0.8875, -0.01233, 0.4634, -0.8861, 0.01193, 0.4634, -0.8861, 0.01193, 0.4634, -0.8861, 0.01193, 0.4634, -0.8861, 0.01193, 0.4953, -0.8687, 0.01136, 0.4953, -0.8687, 0.01136, 0.4953, -0.8687, 0.01136, 0.4953, -0.8687, 0.01136, -0.0007182, -1.0, -0.009797, -0.0007182, -1.0, -0.009797, -0.0007182, -1.0, -0.009797, -0.0007182, -1.0, -0.009797, -0.4497, -0.8931, -0.01069, -0.4497, -0.8931, -0.01069, -0.4497, -0.8931, -0.01069, -0.4497, -0.8931, -0.01069, 0.0, -1.0, -1.785e-08, 0.0, -1.0, -8.394e-08, 0.0, -1.0, -6.075e-08, -0.5632, -0.8262, -0.01407, -0.5632, -0.8262, -0.01407, -0.5632, -0.8262, -0.01407, -0.5632, -0.8262, -0.01407, -0.4953, 0.8687, -0.01136, -0.4953, 0.8687, -0.01136, -0.4953, 0.8687, -0.01136, -0.4953, 0.8687, -0.01136, 0.0, 1.0, 2.557e-09, 0.0, 1.0, 2.895e-09, 0.0, 1.0, 2.895e-09, 0.0, 1.0, 3.521e-10, 0.0, 1.0, 0.0, 0.0, 1.0, 0.0, 0.0, 1.0, -4.618e-09, 0.0, 1.0, 0.0, 0.0, 1.0, 0.0, 0.0, 1.0, -4.279e-09, 0.0, 1.0, -4.264e-08, 0.3526, 0.9357, -0.005539, 0.3526, 0.9357, -0.005539, 0.3526, 0.9357, -0.005539, 0.3526, 0.9357, -0.005539, 0.0, 1.0, 0.0, 0.0, 1.0, -4.618e-09, 0.0, 1.0, -3.876e-09, 0.4497, 0.8931, 0.01069, 0.4497, 0.8931, 0.01069, 0.4497, 0.8931, 0.01069, 0.4497, 0.8931, 0.01069, 0.7993, 0.0, 0.6009, 0.7993, 0.0, 0.6009, 0.7993, 0.0, 0.6009, 0.7993, 0.0, 0.6009, 0.4647, 0.8854, 0.008286, 0.4647, 0.8854, 0.008286, 0.4699, 0.8827, 0.00477, 0.4698, 0.8827, 0.00481, 0.0, 1.0, 0.0, 0.0, 1.0, 0.0, 0.0, 1.0, 2.557e-09, 0.0, 1.0, 3.521e-10, -0.4606, 0.8875, 0.01233, -0.4606, 0.8875, 0.01233, -0.4606, 0.8875, 0.01233, -0.4606, 0.8875, 0.01233, -0.7821, 0.0, 0.6231, -0.7821, 0.0, 0.6231, -0.7821, 0.0, 0.6231, -0.7821, 0.0, 0.6231, 0.4699, 0.8827, 0.00477, 0.475, 0.88, 0.001286, 0.475, 0.88, 0.001286, 0.4698, 0.8827, 0.00481, -0.5972, 0.802, 0.00906, -0.5972, 0.802, 0.00906, -0.5972, 0.802, 0.00906, -0.5972, 0.802, 0.00906, 0.4262, 0.9046, 0.0009367, 0.4262, 0.9046, 0.0009367, 0.4262, 0.9046, 0.0009367, 0.4262, 0.9046, 0.0009367, -0.2883, 0.0, 0.9575, -0.2883, 0.0, 0.9575, -0.2883, 0.0, 0.9575, -0.2883, 0.0, 0.9575, 0.9806, 0.0, 0.196, 0.9806, 0.0, 0.196, 0.9806, 0.0, 0.196, 0.9806, 0.0, 0.196, -0.4262, -0.9046, -0.0009368, -0.4262, -0.9046, -0.0009368, -0.4262, -0.9046, -0.0009368, -0.4262, -0.9046, -0.0009368, 0.0, -1.0, -1.128e-07, 0.0, -1.0, -8.017e-09, 0.0, -1.0, 0.0, 0.0, -1.0, 0.0, 0.5273, -0.8497, -0.007447, 0.5273, -0.8497, -0.007447, 0.5273, -0.8497, -0.007447, 0.5273, -0.8497, -0.007447, -0.001149, -0.9999, 0.01108, -0.001149, -0.9999, 0.01108, -0.001149, -0.9999, 0.01108, -0.001149, -0.9999, 0.01108, 0.0, -1.0, -6.075e-08, 0.0, -1.0, -8.394e-08, 0.0, -1.0, 0.0, 0.0, -1.0, 0.0, 0.0, -1.0, -1.534e-08, 0.0, -1.0, -1.156e-07, 0.0, -1.0, 0.0, 0.0, -1.0, 0.0, 0.4112, -0.9115, -0.001475, 0.4112, -0.9115, -0.001475, 0.4112, -0.9115, -0.001475, 0.4112, -0.9115, -0.001475, 0.5972, -0.802, -0.00906, 0.5972, -0.802, -0.00906, 0.5972, -0.802, -0.00906, 0.5972, -0.802, -0.00906, -0.3526, -0.9357, 0.005539, -0.3526, -0.9357, 0.005539, -0.3526, -0.9357, 0.005539, -0.3526, -0.9357, 0.005539, -0.5804, -0.8143, 0.003624, -0.5804, -0.8143, 0.003624, -0.5804, -0.8143, 0.003624, -0.5804, -0.8143, 0.003624, -0.9865, 0.0, 0.1637, -0.9865, 0.0, 0.1637, -0.9865, 0.0, 0.1637, -0.9865, 0.0, 0.1637, -1.0, 0.0, 0.0, -1.0, 0.0, 0.0, -1.0, 0.0, 0.0, -1.0, 0.0, 0.0, 0.6287, 0.0, -0.7776, 0.6287, 0.0, -0.7776, 0.6287, 0.0, -0.7776, 0.6287, 0.0, -0.7776, -0.02382, 0.0, -0.9997, -0.02382, 0.0, -0.9997, -0.02382, 0.0, -0.9997, -0.02382, 0.0, -0.9997, -0.8202, 0.0, 0.5721, -0.8202, 0.0, 0.5721, -0.8202, 0.0, 0.5721, -0.8202, 0.0, 0.5721, 0.4928, 0.0, -0.8702, 0.4928, 0.0, -0.8702, 0.4928, 0.0, -0.8702, 0.4928, 0.0, -0.8702, 0.0, 1.0, 0.0, 0.0, 1.0, 0.0, 0.0, 1.0, 0.0, 0.0, 1.0, 0.0, 1.0, 0.0, 0.0, 1.0, 0.0, 0.0, 1.0, 0.0, 0.0, 1.0, 0.0, 0.0, 1.0, 0.0, 0.0, 1.0, 0.0, 0.0, 1.0, 0.0, 0.0, 1.0, 0.0, 0.0, 0.0, -1.0, -6.554e-08, 0.0, -1.0, -6.609e-08, 0.0, -1.0, 0.0, 0.0, -1.0, 0.0, 0.3043, 0.0, 0.9526, 0.3043, 0.0, 0.9526, 0.3043, 0.0, 0.9526, 0.3043, 0.0, 0.9526, -0.1086, 0.0, -0.9941, -0.1086, 0.0, -0.9941, -0.1086, 0.0, -0.9941, -0.1086, 0.0, -0.9941, -0.5467, 0.0, -0.8373, -0.5467, 0.0, -0.8373, -0.5467, 0.0, -0.8373, -0.5467, 0.0, -0.8373, 0.0, 0.0, -1.0, 0.0, 0.0, -1.0, 0.0, 0.0, -1.0, 0.0, 0.0, -1.0, -0.02361, 0.0, -0.9997, -0.02361, 0.0, -0.9997, -0.02361, 0.0, -0.9997, -0.02361, 0.0, -0.9997, 0.9513, 0.0, 0.3083, 0.9513, 0.0, 0.3083, 0.9513, 0.0, 0.3083, 0.9513, 0.0, 0.3083, 0.9272, 0.0, 0.3745, 0.9272, 0.0, 0.3745, 0.9272, 0.0, 0.3745, 0.9272, 0.0, 0.3745, -0.997, 0.0, 0.07783, -0.997, 0.0, 0.07783, -0.997, 0.0, 0.07783, -0.997, 0.0, 0.07783, -0.3561, 0.0, -0.9344, -0.3561, 0.0, -0.9344, -0.3561, 0.0, -0.9344, -0.3561, 0.0, -0.9344, 0.0, 0.0, -1.0, 0.0, 0.0, -1.0, 0.0, 0.0, -1.0, 0.0, 0.0, -1.0, 0.358, 0.0, -0.9337, 0.358, 0.0, -0.9337, 0.358, 0.0, -0.9337, 0.358, 0.0, -0.9337, -0.5802, -0.8145, 0.0, -0.5802, -0.8145, 0.0, -0.5802, -0.8145, 0.0, -0.5802, -0.8145, 0.0, -1.0, 0.0, 0.0, -1.0, 0.0, 0.0, -1.0, 0.0, 0.0, -1.0, 0.0, 0.0, 0.5802, 0.8145, 0.0, 0.5802, 0.8145, 0.0, 0.5802, 0.8145, 0.0, 0.5802, 0.8145, 0.0, -0.6336, 0.7736, 0.0, -0.6336, 0.7736, 0.0, -0.6336, 0.7736, 0.0, -0.6336, 0.7736, 0.0, 0.6336, -0.7736, 0.0, 0.6336, -0.7736, 0.0, 0.6336, -0.7736, 0.0, 0.6336, -0.7736, 0.0])] * 3)])
me_cube_003 = bpy.data.meshes.new('Cube.003')
me_cube_003.from_pydata([(-0.7666, -0.6942, -0.04156), (-0.7666, -0.6514, 2.129), (-0.7666, -0.1128, -0.04156), (0.5334, -0.6942, -0.04156), (0.5334, -0.1128, -0.04156), (-0.7666, -0.1128, 2.169), (0.5334, -0.6514, 2.129), (0.5334, -0.1128, 2.169)], [], [(0, 2, 5, 1), (2, 4, 7, 5), (4, 3, 6, 7), (2, 0, 3, 4), (7, 6, 1, 5)])
me_cube_003.polygons.foreach_set('use_smooth', [True] * 5)
_k = set([(0, 2), (2, 4), (2, 5), (3, 4), (4, 7)])
me_cube_003.attributes.new('sharp_edge', 'BOOLEAN', 'EDGE').data.foreach_set('value', [ (min(e.vertices), max(e.vertices)) in _k for e in me_cube_003.edges])
_uv = me_cube_003.uv_layers.new(name='UVMap')
_uv.uv.foreach_set('vector', [0.7925, 0.09441, 0.8589, 0.09441, 0.8589, 0.09441, 0.7925, 0.09441, 0.05385, 0.9628, 0.05385, 0.9628, 0.05385, 0.9628, 0.05385, 0.9628, 0.8589, 0.09441, 0.7925, 0.09441, 0.7925, 0.09441, 0.8589, 0.09441, 0.7294, 0.1002, 0.7294, 0.1002, 0.8427, 0.1002, 0.8427, 0.1002, 0.8372, 0.1002, 0.8372, 0.1002, 0.7332, 0.1002, 0.7332, 0.1002])
me_cube_003.use_remesh_preserve_volume = False
me_cube_003.use_remesh_preserve_attributes = False
me_cube_003.use_mirror_vertex_groups = False
me_cube_003.update()
me_cube_003.normals_split_custom_set([tuple(v) for v in zip(*[iter([1.0, 6.684e-08, 0.0, 1.0, 6.684e-08, 0.0, 0.5736, -0.5574, -0.6003, 0.7273, 0.05085, -0.6844, 0.0, -1.0, 2.593e-08, 0.0, -1.0, 2.593e-08, -0.5736, -0.5574, -0.6003, 0.5736, -0.5574, -0.6003, -1.0, -1.063e-08, 0.0, -1.0, -1.063e-08, 0.0, -0.7273, 0.05085, -0.6844, -0.5736, -0.5574, -0.6003, 0.0, 3.845e-08, 1.0, 0.0, 3.845e-08, 1.0, 0.0, 3.845e-08, 1.0, 0.0, 3.845e-08, 1.0, -0.5736, -0.5574, -0.6003, -0.7273, 0.05085, -0.6844, 0.7273, 0.05085, -0.6844, 0.5736, -0.5574, -0.6003])] * 3)])
me_cube_017 = bpy.data.meshes.new('Cube.017')
me_cube_017.from_pydata([(0.4287, 0.02812, 0.9821), (0.3417, 0.02953, 0.907), (0.361, 0.02, 1.072), (0.2716, 0.02285, 0.9976), (0.433, 0.3649, 0.978), (0.3305, 0.3572, 0.8902), (0.3533, 0.3706, 1.084), (0.248, 0.3604, 0.9966), (0.1885, -0.0662, 1.188), (0.1155, -0.06327, 1.125), (0.1317, -0.07511, 1.263), (0.05658, -0.07099, 1.2), (0.2053, 0.3757, 1.184), (0.1029, 0.3611, 1.097), (0.1256, 0.3698, 1.291), (0.02028, 0.3586, 1.204), (-0.02547, -0.1647, 1.405), (-0.1304, -0.1669, 1.394), (-0.02933, -0.1763, 1.508), (-0.136, -0.1773, 1.498), (-0.01894, 0.3625, 1.394), (-0.1535, 0.357, 1.38), (-0.02389, 0.3618, 1.527), (-0.1606, 0.358, 1.515), (-0.2397, -0.062, 1.145), (-0.3303, -0.07007, 1.196), (-0.1827, -0.07193, 1.23), (-0.2738, -0.07889, 1.283), (-0.2397, 0.3649, 1.135), (-0.3572, 0.3697, 1.2), (-0.1657, 0.3593, 1.246), (-0.2839, 0.3631, 1.315), (-0.5233, 0.03326, 0.9095), (-0.5944, 0.01627, 0.9983), (-0.4306, 0.006232, 0.9685), (-0.5012, -0.009955, 1.06), (-0.5211, 0.3663, 0.9007), (-0.6124, 0.3686, 0.9996), (-0.4167, 0.3667, 0.9831), (-0.5079, 0.3733, 1.084), (-0.7157, 0.07306, 0.7768), (-0.7832, 0.06995, 0.8507), (-0.6384, 0.07121, 0.8381), (-0.7059, 0.06937, 0.9141), (-0.7068, 0.3386, 0.7691), (-0.7864, 0.335, 0.8562), (-0.6158, 0.3367, 0.8412), (-0.6953, 0.3366, 0.9305), (0.4917, 0.05713, 0.803), (0.4338, 0.05446, 0.8664), (0.558, 0.05554, 0.8555), (0.5001, 0.05396, 0.9207), (0.5018, 0.256, 0.7997), (0.4336, 0.2529, 0.8743), (0.5798, 0.2542, 0.8615), (0.5117, 0.2523, 0.9383), (-0.315, 0.008612, 1.204), (0.7941, 0.833, 0.7669), (0.7391, 0.501, 0.7921), (-0.3926, 0.5201, 1.168), (-0.8283, 0.1548, 0.7671), (0.6711, 0.0775, 0.7645), (0.1693, 0.4991, 1.233), (0.1535, 0.006641, 1.205), (-0.9348, 0.6095, 0.7184), (0.4748, 0.1159, 0.9246), (0.5158, 0.5174, 0.9536), (-0.8896, 0.8531, 0.7959), (0.5622, 0.8927, 0.9783), (-0.7475, 0.8964, 0.8942), (-0.7423, 0.5181, 0.8223), (-0.6954, 0.1541, 0.8825), (-0.08723, -0.059, 1.513), (-0.08407, 0.4064, 1.553), (0.3434, 1.022, 1.261), (0.8455, 0.8528, 0.8264), (0.7882, 0.5038, 0.8401), (-0.485, 0.5327, 1.22), (-0.8778, 0.1338, 0.8203), (0.7261, 0.05335, 0.8182), (0.2216, -0.01682, 1.229), (-0.9813, 0.5962, 0.7621), (0.5162, 0.09452, 0.9933), (0.5524, 0.5254, 1.023), (-0.9382, 0.8749, 0.8562), (-0.5575, 1.009, 1.18), (0.6013, 0.9265, 1.059), (-0.7868, 0.9285, 0.9678), (-0.7859, 0.5431, 0.9382), (-0.7302, 0.1279, 0.9474), (-0.07922, -0.08529, 1.631), (-0.07203, 0.415, 1.675), (-0.07376, 1.18, 1.825), (-0.3295, -0.07453, 1.202), (0.1015, -0.06982, 1.288), (-0.08696, -0.1389, 1.497), (-0.3818, -0.102, 1.265), (0.1347, -0.09746, 1.347), (-0.07892, -0.1658, 1.614), (0.7007, 0.2308, 0.7742), (0.7535, 0.2251, 0.8243), (0.7378, 0.2633, 0.738), (0.771, 0.4723, 0.7641), (0.7908, 0.2575, 0.7891), (0.8201, 0.4752, 0.8125), (-0.9065, 0.317, 0.8043), (-0.8618, 0.3363, 0.753), (-0.8924, 0.317, 0.7189), (-0.9663, 0.5181, 0.6614), (-0.9372, 0.2976, 0.7702), (-1.014, 0.5226, 0.7064), (-0.5818, 0.5453, 1.133), (-0.4378, 0.1944, 1.242), (-0.4456, 0.007248, 1.191), (-0.4388, 0.1893, 1.294), (-0.4859, 0.5273, 1.271), (-0.5584, 1.01, 1.233), (-0.5828, 0.542, 1.197), (-0.449, 0.002269, 1.247), (-0.393, -0.02053, 1.296), (0.2367, 0.1863, 1.232), (0.4118, 0.5222, 1.105), (0.4516, 0.8434, 1.134), (0.4191, 0.5178, 1.155), (0.2587, 0.5008, 1.297), (0.3508, 1.019, 1.311), (0.2441, 0.1786, 1.281), (0.2289, -0.02452, 1.279), (0.459, 0.8444, 1.183), (-0.7539, 0.1991, 0.878), (-0.7646, 0.8336, 0.7746), (0.5386, 0.1741, 0.8816), (0.5452, 0.8219, 0.7754), (-0.7187, 0.2182, -0.796), (-0.7212, 0.7935, -0.796), (0.4934, 0.7935, -0.796), (0.4952, 0.2258, -0.796), (-0.7506, 0.1819, -0.796), (-0.8158, 0.2603, 0.8758), (-0.7522, 0.3033, -0.796), (-0.8028, 0.2579, 0.7783), (-0.6363, 0.1804, -0.796), (-0.692, 0.2714, 0.8814), (-0.6375, 0.3025, -0.796), (-0.7543, 0.2579, 0.7783), (0.4162, 0.1782, -0.796), (0.4818, 0.2699, 0.905), (0.4157, 0.3017, -0.796), (0.5429, 0.2562, 0.8014), (0.5396, 0.1798, -0.796), (0.6187, 0.2704, 0.8971), (0.539, 0.3026, -0.796), (0.5908, 0.2565, 0.7943), (-0.8162, 0.8551, 0.8596), (-0.8048, 0.8332, 0.7505), (-0.7665, 0.8612, 0.8589), (-0.756, 0.8366, 0.7503), (0.5526, 0.8622, 0.8683), (0.5404, 0.8414, 0.759), (0.6019, 0.852, 0.866), (0.5887, 0.8341, 0.7564), (-0.8168, 0.1617, 0.8622), (-0.6902, 0.1613, 0.8631), (0.4805, 0.1585, 0.8878), (0.617, 0.1593, 0.8798), (-0.08989, 0.1991, 1.046), (-0.4758, 0.1371, 1.186), (0.2456, 0.1368, 1.188), (-0.09247, 0.155, 1.529), (-0.07312, 0.1258, 1.171), (0.3997, 0.1485, 1.024), (-0.05288, 0.1403, 1.071), (-0.6221, 0.1496, 1.022), (-0.6529, 0.1991, 0.9958), (0.4321, 0.1991, 0.9987), (0.272, 0.1714, 1.167), (-0.06394, 0.1585, 1.155), (-0.5009, 0.1711, 1.165), (0.5823, 0.1685, 0.611), (0.5512, 0.1767, 0.3709), (0.5003, 0.1732, 0.4619), (0.5634, 0.2289, 0.4711), (-0.78, 0.1729, 0.533), (-0.7998, 0.1669, 0.71), (-0.7887, 0.2064, 0.6101), (-0.7576, 0.1703, 0.5979), (0.2757, 0.176, 0.5981), (0.3092, 0.2243, -0.796), (-0.5587, 0.2197, -0.796), (-0.1057, 0.1865, 0.9819), (-0.4018, 0.2041, 0.8196), (0.2864, 0.1912, 0.7135), (-0.5543, 0.2125, 0.4463), (-0.7549, 0.1806, -0.629), (-0.7658, 0.1773, -0.01833), (-0.7084, 0.1776, -0.3271), (-0.7586, 0.2105, -0.3157), (0.5468, 0.1779, 0.002285), (0.5407, 0.1795, -0.706), (0.5487, 0.2344, -0.4324), (0.5169, 0.1789, -0.4385), (-0.7617, 0.4021, -0.7984), (-0.7633, 0.5235, -0.7984), (-0.6962, 0.4006, -0.7984), (-0.6974, 0.5226, -0.7984), (-0.7856, 0.4021, 0.7812), (-0.7872, 0.5235, 0.7812), (-0.7201, 0.4006, 0.7812), (-0.7213, 0.5226, 0.7812), (-0.7617, 0.7104, -0.7984), (-0.7633, 0.8318, -0.7984), (-0.6962, 0.7089, -0.7984), (-0.6974, 0.8309, -0.7984), (-0.7856, 0.7104, 0.7812), (-0.7872, 0.8318, 0.7812), (-0.7201, 0.7089, 0.7812), (-0.7213, 0.8309, 0.7812), (0.5211, 0.4021, -0.7984), (0.5227, 0.5235, -0.7984), (0.4556, 0.4006, -0.7984), (0.4568, 0.5226, -0.7984), (0.545, 0.4021, 0.7812), (0.5466, 0.5235, 0.7812), (0.4795, 0.4006, 0.7812), (0.4807, 0.5226, 0.7812), (0.5211, 0.7104, -0.7984), (0.5227, 0.8318, -0.7984), (0.4556, 0.7089, -0.7984), (0.4568, 0.8309, -0.7984), (0.545, 0.7104, 0.7812), (0.5466, 0.8318, 0.7812), (0.4795, 0.7089, 0.7812), (0.4807, 0.8309, 0.7812)], [(131, 186)], [(1, 0, 2, 3), (9, 8, 10, 11), (1, 5, 4, 0), (2, 6, 7, 3), (0, 4, 6, 2), (3, 7, 5, 1), (9, 13, 12, 8), (10, 14, 15, 11), (8, 12, 14, 10), (11, 15, 13, 9), (17, 16, 18, 19), (17, 21, 20, 16), (18, 22, 23, 19), (16, 20, 22, 18), (19, 23, 21, 17), (25, 24, 26, 27), (25, 29, 28, 24), (26, 30, 31, 27), (24, 28, 30, 26), (27, 31, 29, 25), (33, 32, 34, 35), (33, 37, 36, 32), (34, 38, 39, 35), (32, 36, 38, 34), (35, 39, 37, 33), (41, 40, 42, 43), (41, 45, 44, 40), (42, 46, 47, 43), (40, 44, 46, 42), (43, 47, 45, 41), (49, 48, 50, 51), (49, 53, 52, 48), (50, 54, 55, 51), (48, 52, 54, 50), (51, 55, 53, 49), (66, 68, 57, 58), (72, 73, 62, 63), (65, 66, 58, 99, 61), (70, 64, 67, 69), (63, 62, 66, 65), (72, 56, 59, 73), (56, 71, 70, 59), (71, 60, 106, 64, 70), (83, 76, 75, 86), (120, 121, 123, 126), (113, 96, 118), (77, 112, 114, 115), (82, 79, 100, 76, 83), (88, 87, 84, 81), (80, 82, 83, 121, 120), (112, 113, 118, 114), (89, 88, 81, 105, 78), (63, 65, 82, 80), (64, 106, 107, 108), (58, 57, 75, 76), (63, 80, 97, 94), (72, 63, 94, 95), (67, 64, 81, 84), (56, 93, 71), (65, 61, 79, 82), (60, 71, 89, 78), (61, 99, 100, 79), (93, 95, 98, 96), (95, 94, 97, 98), (56, 72, 95, 93), (80, 120, 126, 127), (85, 111, 117, 116), (96, 89, 71, 93), (103, 101, 102, 104), (100, 99, 101, 103), (99, 58, 102, 101), (58, 76, 104, 102), (76, 100, 103, 104), (108, 107, 109, 110), (105, 106, 60, 78), (106, 105, 109, 107), (81, 64, 108, 110), (105, 81, 110, 109), (115, 116, 117), (111, 85, 87, 88), (113, 112, 77, 111, 88, 89), (96, 113, 89), (91, 92, 116, 115), (90, 91, 115, 114, 119), (119, 114, 118), (90, 119, 96, 98), (119, 118, 96), (111, 77, 115, 117), (124, 123, 128, 125), (74, 122, 121, 83, 86), (122, 74, 125, 128), (90, 127, 126, 124, 91), (91, 124, 125, 92), (127, 90, 98, 97), (126, 123, 124), (97, 80, 127), (121, 122, 128, 123), (133, 129, 130, 134), (135, 132, 131, 136), (137, 193, 196, 194, 182, 184, 183, 161, 138, 139), (139, 138, 142, 143), (143, 142, 162, 141), (141, 162, 161, 183, 185, 182, 194, 195, 193, 137), (145, 163, 146, 147), (147, 146, 150, 151), (151, 150, 164, 178, 181, 179, 197, 199, 198, 149), (149, 198, 200, 197, 179, 180, 178, 164, 163, 145), (152, 148, 158, 160), (140, 138, 153, 154), (150, 152, 160, 159), (138, 142, 155, 153), (144, 140, 154, 156), (146, 150, 159, 157), (176, 175, 167, 169), (177, 176, 169, 166), (169, 167, 168), (166, 169, 168), (173, 165, 171, 172), (165, 174, 170, 171), (172, 171, 176, 177), (171, 170, 175, 176), (180, 181, 178), (181, 180, 179), (182, 185, 184), (183, 184, 185), (136, 131, 189, 191, 187), (173, 129, 189, 131, 174, 165), (188, 192, 133), (133, 192, 190, 189, 129), (195, 194, 196), (196, 193, 195), (199, 200, 198), (200, 199, 197), (201, 203, 207, 205), (204, 202, 206, 208), (202, 201, 205, 206), (209, 211, 215, 213), (212, 210, 214, 216), (210, 209, 213, 214), (217, 221, 223, 219), (220, 224, 222, 218), (218, 222, 221, 217), (225, 229, 231, 227), (228, 232, 230, 226), (226, 230, 229, 225)])
_uv = me_cube_017.uv_layers.new(name='UVMap')
_uv.uv.foreach_set('vector', [0.03088, 0.9726, 0.03088, 0.9726, 0.03088, 0.9726, 0.03088, 0.9726, 0.03088, 0.9726, 0.03088, 0.9726, 0.03088, 0.9726, 0.03088, 0.9726, 0.03088, 0.9726, 0.03088, 0.9726, 0.03088, 0.9726, 0.03088, 0.9726, 0.03088, 0.9726, 0.03088, 0.9726, 0.03088, 0.9726, 0.03088, 0.9726, 0.03088, 0.9726, 0.03088, 0.9726, 0.03088, 0.9726, 0.03088, 0.9726, 0.03088, 0.9726, 0.03088, 0.9726, 0.03088, 0.9726, 0.03088, 0.9726, 0.03088, 0.9726, 0.03088, 0.9726, 0.03088, 0.9726, 0.03088, 0.9726, 0.03088, 0.9726, 0.03088, 0.9726, 0.03088, 0.9726, 0.03088, 0.9726, 0.03088, 0.9726, 0.03088, 0.9726, 0.03088, 0.9726, 0.03088, 0.9726, 0.03088, 0.9726, 0.03088, 0.9726, 0.03088, 0.9726, 0.03088, 0.9726, 0.03088, 0.9726, 0.03088, 0.9726, 0.03088, 0.9726, 0.03088, 0.9726, 0.03088, 0.9726, 0.03088, 0.9726, 0.03088, 0.9726, 0.03088, 0.9726, 0.03088, 0.9726, 0.03088, 0.9726, 0.03088, 0.9726, 0.03088, 0.9726, 0.03088, 0.9726, 0.03088, 0.9726, 0.03088, 0.9726, 0.03088, 0.9726, 0.03088, 0.9726, 0.03088, 0.9726, 0.03088, 0.9726, 0.03088, 0.9726, 0.03088, 0.9726, 0.03088, 0.9726, 0.03088, 0.9726, 0.03088, 0.9726, 0.03088, 0.9726, 0.03088, 0.9726, 0.03088, 0.9726, 0.03088, 0.9726, 0.03088, 0.9726, 0.03088, 0.9726, 0.03088, 0.9726, 0.03088, 0.9726, 0.03088, 0.9726, 0.03088, 0.9726, 0.03088, 0.9726, 0.03088, 0.9726, 0.03088, 0.9726, 0.03088, 0.9726, 0.03088, 0.9726, 0.03088, 0.9726, 0.03088, 0.9726, 0.03088, 0.9726, 0.03088, 0.9726, 0.03088, 0.9726, 0.03088, 0.9726, 0.03088, 0.9726, 0.03088, 0.9726, 0.03088, 0.9726, 0.03088, 0.9726, 0.03088, 0.9726, 0.03088, 0.9726, 0.03088, 0.9726, 0.03088, 0.9726, 0.03088, 0.9726, 0.03088, 0.9726, 0.03088, 0.9726, 0.03088, 0.9726, 0.03088, 0.9726, 0.03088, 0.9726, 0.03088, 0.9726, 0.03088, 0.9726, 0.03088, 0.9726, 0.03088, 0.9726, 0.03088, 0.9726, 0.03088, 0.9726, 0.03088, 0.9726, 0.03088, 0.9726, 0.03088, 0.9726, 0.03088, 0.9726, 0.03088, 0.9726, 0.03088, 0.9726, 0.03088, 0.9726, 0.03088, 0.9726, 0.03088, 0.9726, 0.03088, 0.9726, 0.03088, 0.9726, 0.03088, 0.9726, 0.03088, 0.9726, 0.03088, 0.9726, 0.03088, 0.9726, 0.03088, 0.9726, 0.03088, 0.9726, 0.03088, 0.9726, 0.03088, 0.9726, 0.03088, 0.9726, 0.03088, 0.9726, 0.03088, 0.9726, 0.03088, 0.9726, 0.03088, 0.9726, 0.03088, 0.9726, 0.03088, 0.9726, 0.03088, 0.9726, 0.03088, 0.9726, 0.03088, 0.9726, 0.03088, 0.9726, 0.03088, 0.9726, 0.03088, 0.9726, 0.03088, 0.9726, 0.03088, 0.9726, 0.03088, 0.9726, 0.7801, 0.07966, 0.8266, 0.06904, 0.8162, 0.04095, 0.7734, 0.05803, 0.7293, 0.1764, 0.7912, 0.163, 0.7865, 0.1182, 0.7252, 0.133, 0.7281, 0.09148, 0.7801, 0.07966, 0.7734, 0.05803, 0.737, 0.06687, 0.7163, 0.07194, 0.7755, 0.06198, 0.7847, 0.04381, 0.8185, 0.04457, 0.8236, 0.05787, 0.7252, 0.133, 0.7865, 0.1182, 0.7801, 0.07966, 0.7281, 0.09148, 0.7293, 0.1764, 0.7255, 0.1329, 0.7858, 0.1089, 0.7912, 0.163, 0.7255, 0.1329, 0.7314, 0.08434, 0.7755, 0.06198, 0.7858, 0.1089, 0.7314, 0.08434, 0.7267, 0.06908, 0.75, 0.05969, 0.7847, 0.04381, 0.7755, 0.06198, 0.02965, 0.9932, 0.02965, 0.9932, 0.02965, 0.9932, 0.02965, 0.9932, 0.03858, 0.9927, 0.03858, 0.9927, 0.03858, 0.9927, 0.03858, 0.9927, 0.03858, 0.9927, 0.03858, 0.9927, 0.03858, 0.9927, 0.03858, 0.9927, 0.03858, 0.9927, 0.03858, 0.9927, 0.03858, 0.9927, 0.02965, 0.9932, 0.02965, 0.9932, 0.02965, 0.9932, 0.02965, 0.9932, 0.02965, 0.9932, 0.02965, 0.9932, 0.02965, 0.9932, 0.02965, 0.9932, 0.02965, 0.9932, 0.02965, 0.9932, 0.02965, 0.9932, 0.02965, 0.9932, 0.02965, 0.9932, 0.02965, 0.9932, 0.03858, 0.9927, 0.03858, 0.9927, 0.03858, 0.9927, 0.03858, 0.9927, 0.02965, 0.9932, 0.02965, 0.9932, 0.02965, 0.9932, 0.02965, 0.9932, 0.02965, 0.9932, 0.02965, 0.9932, 0.02965, 0.9932, 0.02965, 0.9932, 0.02965, 0.9932, 0.7847, 0.04381, 0.75, 0.05969, 0.7461, 0.056, 0.7702, 0.04007, 0.03857, 0.9911, 0.03857, 0.9911, 0.03857, 0.9911, 0.03857, 0.9911, 0.02965, 0.9932, 0.02965, 0.9932, 0.02965, 0.9932, 0.02965, 0.9932, 0.7293, 0.1764, 0.7252, 0.133, 0.7186, 0.1471, 0.7181, 0.1776, 0.03857, 0.9911, 0.03857, 0.9911, 0.03857, 0.9911, 0.03857, 0.9911, 0.7255, 0.1329, 0.7144, 0.136, 0.7314, 0.08434, 0.02965, 0.9932, 0.02965, 0.9932, 0.02965, 0.9932, 0.02965, 0.9932, 0.02965, 0.9932, 0.02965, 0.9932, 0.02965, 0.9932, 0.02965, 0.9932, 0.03857, 0.9911, 0.03857, 0.9911, 0.03857, 0.9911, 0.03857, 0.9911, 0.02965, 0.9932, 0.02965, 0.9932, 0.02965, 0.9932, 0.02965, 0.9932, 0.02965, 0.9932, 0.02965, 0.9932, 0.02965, 0.9932, 0.02965, 0.9932, 0.7255, 0.1329, 0.7293, 0.1764, 0.7181, 0.1776, 0.7144, 0.136, 0.03858, 0.9927, 0.03858, 0.9927, 0.03858, 0.9927, 0.03858, 0.9927, 0.03858, 0.9927, 0.03858, 0.9927, 0.03858, 0.9927, 0.03858, 0.9927, 0.02965, 0.9932, 0.02965, 0.9932, 0.02965, 0.9932, 0.02965, 0.9932, 0.03857, 0.9911, 0.03857, 0.9911, 0.03857, 0.9911, 0.03857, 0.9911, 0.03857, 0.9911, 0.03857, 0.9911, 0.03857, 0.9911, 0.03857, 0.9911, 0.737, 0.06687, 0.7734, 0.05803, 0.7684, 0.05553, 0.7398, 0.06074, 0.03857, 0.9911, 0.03857, 0.9911, 0.03857, 0.9911, 0.03857, 0.9911, 0.02965, 0.9932, 0.02965, 0.9932, 0.02965, 0.9932, 0.02965, 0.9932, 0.03857, 0.9911, 0.03857, 0.9911, 0.03857, 0.9911, 0.03857, 0.9911, 0.03857, 0.9911, 0.03857, 0.9911, 0.03857, 0.9911, 0.03857, 0.9911, 0.03857, 0.9911, 0.03857, 0.9911, 0.03857, 0.9911, 0.03857, 0.9911, 0.03857, 0.9911, 0.03857, 0.9911, 0.03857, 0.9911, 0.03857, 0.9911, 0.02965, 0.9932, 0.02965, 0.9932, 0.02965, 0.9932, 0.02965, 0.9932, 0.02965, 0.9932, 0.02965, 0.9932, 0.02965, 0.9932, 0.02965, 0.9932, 0.02965, 0.9932, 0.02965, 0.9932, 0.02965, 0.9932, 0.02965, 0.9932, 0.02965, 0.9932, 0.02965, 0.9932, 0.02965, 0.9932, 0.02965, 0.9932, 0.02965, 0.9932, 0.02965, 0.9932, 0.02965, 0.9932, 0.02965, 0.9932, 0.02965, 0.9932, 0.02965, 0.9932, 0.02965, 0.9932, 0.02965, 0.9932, 0.02965, 0.9932, 0.02965, 0.9932, 0.02965, 0.9932, 0.02965, 0.9932, 0.02965, 0.9932, 0.02965, 0.9932, 0.02965, 0.9932, 0.02965, 0.9932, 0.02965, 0.9932, 0.02965, 0.9932, 0.02965, 0.9932, 0.02965, 0.9932, 0.02965, 0.9932, 0.02965, 0.9932, 0.02965, 0.9932, 0.03858, 0.9927, 0.03858, 0.9927, 0.03858, 0.9927, 0.03858, 0.9927, 0.02965, 0.9932, 0.02965, 0.9932, 0.02965, 0.9932, 0.02965, 0.9932, 0.02965, 0.9932, 0.02965, 0.9932, 0.02965, 0.9932, 0.02965, 0.9932, 0.02965, 0.9932, 0.03857, 0.9929, 0.03857, 0.9929, 0.03857, 0.9929, 0.03857, 0.9929, 0.02965, 0.9932, 0.02965, 0.9932, 0.02965, 0.9932, 0.02965, 0.9932, 0.02965, 0.9932, 0.02965, 0.9932, 0.02965, 0.9932, 0.02965, 0.9932, 0.02965, 0.9932, 0.02965, 0.9932, 0.02965, 0.9932, 0.02965, 0.9932, 0.02965, 0.9932, 0.02965, 0.9932, 0.02965, 0.9932, 0.02965, 0.9932, 0.03858, 0.9927, 0.03858, 0.9927, 0.03858, 0.9927, 0.03858, 0.9927, 0.03858, 0.9927, 0.03858, 0.9927, 0.03858, 0.9927, 0.9089, 0.0582, 0.9059, 0.1177, 0.973, 0.1083, 0.9689, 0.05937, 0.9689, 0.05937, 0.9718, 0.1084, 0.9057, 0.1181, 0.9096, 0.06024, 0.02673, 0.9717, 0.02673, 0.9717, 0.02673, 0.9717, 0.02673, 0.9717, 0.02673, 0.9717, 0.02673, 0.9717, 0.02673, 0.9717, 0.02673, 0.9717, 0.02673, 0.9717, 0.02673, 0.9717, 0.02673, 0.9717, 0.02673, 0.9717, 0.02673, 0.9717, 0.02673, 0.9717, 0.02673, 0.9717, 0.02673, 0.9717, 0.02673, 0.9717, 0.02673, 0.9717, 0.02673, 0.9717, 0.02673, 0.9717, 0.02673, 0.9717, 0.02673, 0.9717, 0.02673, 0.9717, 0.02673, 0.9717, 0.02673, 0.9717, 0.02673, 0.9717, 0.02673, 0.9717, 0.02673, 0.9717, 0.03088, 0.9726, 0.03088, 0.9726, 0.03088, 0.9726, 0.03088, 0.9726, 0.03088, 0.9726, 0.03088, 0.9726, 0.03088, 0.9726, 0.03088, 0.9726, 0.03088, 0.9726, 0.03088, 0.9726, 0.03088, 0.9726, 0.03088, 0.9726, 0.03088, 0.9726, 0.03088, 0.9726, 0.03088, 0.9726, 0.03088, 0.9726, 0.03088, 0.9726, 0.03088, 0.9726, 0.03088, 0.9726, 0.03088, 0.9726, 0.03088, 0.9726, 0.03088, 0.9726, 0.03088, 0.9726, 0.03088, 0.9726, 0.03088, 0.9726, 0.03088, 0.9726, 0.03088, 0.9726, 0.03088, 0.9726, 0.03088, 0.9726, 0.03088, 0.9726, 0.03088, 0.9726, 0.03088, 0.9726, 0.03088, 0.9726, 0.03088, 0.9726, 0.03088, 0.9726, 0.03088, 0.9726, 0.03088, 0.9726, 0.03088, 0.9726, 0.03088, 0.9726, 0.03088, 0.9726, 0.03088, 0.9726, 0.03088, 0.9726, 0.03088, 0.9726, 0.03088, 0.9726, 0.03088, 0.9726, 0.03088, 0.9726, 0.03088, 0.9726, 0.03088, 0.9726, 0.03088, 0.9726, 0.03088, 0.9726, 0.03088, 0.9726, 0.03088, 0.9726, 0.04693, 0.9702, 0.04693, 0.9702, 0.04693, 0.9702, 0.04693, 0.9702, 0.04693, 0.9702, 0.04693, 0.9702, 0.04693, 0.9702, 0.04693, 0.9702, 0.03088, 0.9726, 0.03088, 0.9726, 0.03088, 0.9726, 0.03088, 0.9726, 0.03088, 0.9726, 0.03088, 0.9726, 0.04693, 0.9702, 0.04693, 0.9702, 0.04693, 0.9702, 0.04693, 0.9702, 0.04693, 0.9702, 0.04693, 0.9702, 0.04693, 0.9702, 0.04693, 0.9702, 0.03088, 0.9726, 0.03088, 0.9726, 0.03088, 0.9726, 0.03088, 0.9726, 0.03088, 0.9726, 0.03088, 0.9726, 0.03088, 0.9726, 0.03088, 0.9726, 0.03088, 0.9726, 0.03088, 0.9726, 0.03088, 0.9726, 0.03088, 0.9726, 0.03088, 0.9726, 0.03088, 0.9726, 0.02673, 0.9717, 0.02673, 0.9717, 0.02673, 0.9717, 0.02673, 0.9717, 0.02673, 0.9717, 0.02673, 0.9717, 0.03162, 0.9736, 0.03162, 0.9736, 0.03162, 0.9736, 0.03162, 0.9736, 0.03162, 0.9736, 0.03162, 0.9736, 0.03162, 0.9736, 0.03162, 0.9736, 0.03162, 0.9736, 0.03162, 0.9736, 0.03162, 0.9736, 0.03162, 0.9736, 0.03162, 0.9736, 0.03162, 0.9736, 0.03162, 0.9736, 0.03162, 0.9736, 0.03162, 0.9736, 0.03162, 0.9736, 0.03162, 0.9736, 0.02673, 0.9717, 0.02673, 0.9717, 0.02673, 0.9717, 0.02673, 0.9717, 0.02673, 0.9717, 0.02673, 0.9717, 0.03088, 0.9726, 0.03088, 0.9726, 0.03088, 0.9726, 0.03088, 0.9726, 0.03088, 0.9726, 0.03088, 0.9726, 0.03904, 0.9722, 0.03904, 0.9722, 0.03904, 0.9722, 0.03904, 0.9722, 0.03904, 0.9722, 0.03904, 0.9722, 0.03904, 0.9722, 0.03904, 0.9722, 0.03904, 0.9722, 0.03904, 0.9722, 0.03904, 0.9722, 0.03904, 0.9722, 0.02586, 0.9726, 0.02586, 0.9726, 0.02586, 0.9726, 0.02586, 0.9726, 0.02586, 0.9726, 0.02586, 0.9726, 0.02586, 0.9726, 0.02586, 0.9726, 0.02586, 0.9726, 0.02586, 0.9726, 0.02586, 0.9726, 0.02586, 0.9726, 0.03904, 0.9722, 0.03904, 0.9722, 0.03904, 0.9722, 0.03904, 0.9722, 0.03904, 0.9722, 0.03904, 0.9722, 0.03904, 0.9722, 0.03904, 0.9722, 0.03904, 0.9722, 0.03904, 0.9722, 0.03904, 0.9722, 0.03904, 0.9722, 0.02586, 0.9726, 0.02586, 0.9726, 0.02586, 0.9726, 0.02586, 0.9726, 0.02586, 0.9726, 0.02586, 0.9726, 0.02586, 0.9726, 0.02586, 0.9726, 0.02586, 0.9726, 0.02586, 0.9726, 0.02586, 0.9726, 0.02586, 0.9726])
me_cube_017.use_remesh_preserve_volume = False
me_cube_017.use_remesh_preserve_attributes = False
me_cube_017.use_mirror_vertex_groups = False
me_cube_017.update()
me_cube_001 = bpy.data.meshes.new('Cube.001')
me_cube_001.from_pydata([(-0.6481, -0.9824, 0.06739), (-0.6387, -0.9824, 0.1932), (0.5054, -0.9824, 0.1706), (0.5184, -0.9824, 0.0579), (0.5321, -0.974, 1.759), (0.5347, -0.974, 1.588), (-0.6919, -0.974, 1.72), (-0.6778, -0.974, 1.604), (-0.6275, -0.932, -0.1186), (-0.6421, -0.932, 1.865), (-0.403, -0.932, 1.859), (-0.3842, -0.932, -0.14), (-0.05296, -0.932, -0.1383), (0.1683, -0.932, -0.14), (0.1801, -0.932, 1.881), (-0.05323, -0.932, 1.869), (0.171, -0.932, 1.899), (-0.4161, -0.932, 1.887), (-0.04496, -0.932, 1.901), (0.4685, -0.9345, 1.881), (0.4578, -0.9345, -0.1684), (0.2478, -0.9345, -0.14), (-0.3233, -0.9345, -0.14), (-0.1251, -0.9345, -0.14), (0.2578, -0.9345, 1.881), (-0.1253, -0.9345, 1.867), (-0.3392, -0.9345, 1.859), (-0.3194, -0.9345, -0.1721), (0.2478, -0.9345, -0.1607), (-0.129, -0.9345, -0.1721), (-0.6988, -0.9082, 1.579), (-0.6992, -0.9082, 1.74), (0.5347, -0.9082, 1.588), (0.5321, -0.9082, 1.759), (0.5159, -0.9082, 0.2137), (0.5184, -0.9082, 0.0579), (-0.6577, -0.9082, 0.2158), (-0.6607, -0.9082, 0.0489), (0.2062, -0.8876, -0.14), (-0.3736, -0.8876, 1.859), (-0.3548, -0.8876, -0.14), (-0.09083, -0.8876, -0.14), (0.218, -0.8876, 1.881), (-0.0911, -0.8876, 1.867), (0.2089, -0.8876, 1.899), (-0.3867, -0.8876, 1.887), (-0.08283, -0.8876, 1.899), (-0.3501, -0.8876, -0.1721), (0.2062, -0.8876, -0.1607), (-0.09548, -0.8876, -0.1721), (-0.6275, -0.8433, -0.1186), (-0.6421, -0.8433, 1.865), (-0.403, -0.8433, 1.859), (-0.3842, -0.8433, -0.14), (-0.05296, -0.8433, -0.1383), (0.1683, -0.8433, -0.14), (0.1801, -0.8433, 1.881), (-0.05323, -0.8433, 1.869), (0.171, -0.8433, 1.899), (-0.4161, -0.8433, 1.887), (-0.04496, -0.8433, 1.901), (0.4685, -0.8407, 1.881), (0.4578, -0.8407, -0.1684), (0.2478, -0.8407, -0.14), (-0.3233, -0.8407, -0.14), (-0.1251, -0.8407, -0.14), (0.2578, -0.8407, 1.881), (-0.1253, -0.8407, 1.867), (-0.3392, -0.8407, 1.859), (-0.3194, -0.8407, -0.1721), (0.2478, -0.8407, -0.1607), (-0.129, -0.8407, -0.1721), (-0.0749, -0.974, 1.584), (0.4196, -0.974, 1.587), (0.3649, -0.974, 1.644), (0.4226, -0.9554, 1.587), (0.3039, -0.9315, 1.586), (-0.4813, -0.9824, 0.1929), (-0.5427, -0.9824, 0.193), (-0.4836, -0.9824, 0.1309), (-0.492, -0.9455, 0.2156), (0.1961, -0.8876, 0.5545), (-0.09684, -0.8876, 0.5397), (-0.3814, -0.8876, 1.096), (-0.6454, -0.932, 1.096), (0.1515, -0.932, 0.5397), (-0.04008, -0.932, 0.5752), (-0.4109, -0.932, 1.096), (0.4626, -0.9345, 0.7557), (0.2401, -0.9345, 0.7261), (-0.1373, -0.9345, 0.7557), (-0.3184, -0.9345, 0.7557), (-0.6545, -0.8433, 1.093), (0.1735, -0.8433, 0.7557), (-0.05308, -0.8433, 0.7557), (-0.4199, -0.8433, 1.093), (0.4626, -0.8407, 0.7557), (0.2522, -0.8407, 0.7557), (-0.1252, -0.8407, 0.7557), (-0.3305, -0.8407, 0.7557)], [], [(5, 4, 6, 7, 72, 74, 73), (3, 2, 77, 79, 78, 1, 0), (31, 30, 7, 6), (33, 31, 6, 4), (37, 35, 3, 0), (34, 36, 1, 78, 80, 77, 2), (36, 37, 0, 1), (30, 32, 5, 73, 75, 76, 72, 7), (32, 33, 4, 5), (35, 34, 2, 3), (41, 38, 13, 12), (48, 20, 28), (45, 9, 17), (19, 42, 24), (83, 39, 10, 87), (44, 46, 18, 16), (81, 38, 21, 89), (47, 49, 29, 27), (85, 14, 15, 86), (87, 10, 9, 84), (9, 10, 17), (15, 14, 16, 18), (42, 44, 16, 14), (81, 42, 14, 85), (46, 43, 15, 18), (39, 45, 17, 10), (8, 40, 11), (82, 41, 12, 86), (88, 19, 24, 89), (90, 25, 26, 91), (20, 21, 28), (23, 22, 27, 29), (82, 43, 25, 90), (40, 47, 27, 22), (49, 41, 23, 29), (83, 40, 22, 91), (38, 48, 28, 21), (43, 39, 26, 25), (35, 37, 36, 34), (41, 54, 55, 38), (48, 70, 62, 20), (45, 59, 51, 9), (19, 61, 66, 42), (83, 95, 52, 39), (44, 58, 60, 46), (81, 97, 63, 38), (47, 69, 71, 49), (93, 94, 57, 56), (95, 92, 51, 52), (51, 59, 52), (57, 60, 58, 56), (42, 56, 58, 44), (81, 93, 56, 42), (46, 60, 57, 43), (84, 92, 50, 8), (39, 52, 59, 45), (8, 50, 53, 40), (82, 94, 54, 41), (96, 97, 66, 61), (98, 99, 68, 67), (62, 70, 63), (65, 71, 69, 64), (82, 98, 67, 43), (88, 96, 61, 19), (40, 64, 69, 47), (49, 71, 65, 41), (83, 99, 64, 40), (38, 63, 70, 48), (43, 67, 68, 39), (33, 32, 30, 31), (75, 73, 74, 76), (74, 72, 76), (80, 79, 77), (79, 80, 78), (65, 64, 99, 98), (62, 63, 97, 96), (55, 54, 94, 93), (53, 50, 92, 95), (23, 90, 91, 22), (20, 88, 89, 21), (20, 62, 96, 88), (13, 85, 86, 12), (11, 87, 84, 8), (9, 51, 92, 84), (40, 53, 95, 83), (39, 83, 91, 26), (40, 83, 87, 11), (39, 68, 99, 83), (43, 57, 94, 82), (41, 82, 90, 23), (43, 82, 86, 15), (41, 65, 98, 82), (42, 66, 97, 81), (38, 81, 85, 13), (42, 81, 89, 24), (38, 55, 93, 81)])
me_cube_001.use_remesh_preserve_volume = False
me_cube_001.use_remesh_preserve_attributes = False
me_cube_001.use_mirror_vertex_groups = False
me_cube_001.update()
me_cube = bpy.data.meshes.new('Cube')
me_cube.from_pydata([(-0.6547, -0.8901, -0.01324), (-0.6547, -0.8901, 1.062), (-0.06559, -0.7764, 1.94), (-0.06779, -0.7764, 0.005687), (0.478, -0.8901, 0.005687), (0.478, -0.8901, 1.062), (0.2579, -0.8901, 1.805), (0.187, -0.8901, 0.005687), (0.2469, -0.8901, 0.009067), (0.1955, -0.8901, 1.854), (-0.1364, -0.8901, 1.965), (-0.1292, -0.8901, -0.007789), (-0.06779, -0.8901, 0.005687), (-0.06559, -0.8901, 1.94), (-0.3891, -0.8901, -0.001404), (-0.4488, -0.8901, 1.803), (-0.4435, -0.8901, -0.01324), (-0.4101, -0.8901, 1.88), (-0.4114, -0.8741, 0.01357), (-0.09073, -0.8741, 0.0147), (0.2069, -0.8741, 0.01357), (0.3858, -0.8901, 0.005687), (0.4407, -0.8901, 1.554), (0.2246, -0.8741, 1.762), (-0.1118, -0.8741, 1.838), (-0.43, -0.8741, 1.756), (-0.6175, -0.8901, 1.554), (-0.1292, -0.7764, -0.007789), (-0.1364, -0.7764, 1.965), (0.1955, -0.7764, 1.854), (0.2469, -0.7764, 0.009067), (0.187, -0.7764, 0.005687), (0.2579, -0.7764, 1.805), (0.478, -0.7764, 1.062), (0.478, -0.7764, 0.005687), (-0.6547, -0.7764, 1.062), (-0.6547, -0.7764, -0.01324), (-0.3979, -0.8996, 1.034), (0.2264, -0.8741, 0.3102), (-0.08112, -0.8901, 1.005), (0.1833, -0.8901, 0.3158), (-0.1652, -0.8996, 1.003), (-0.4381, -0.8741, 1.034), (-0.4626, -0.8901, 1.031), (-0.1232, -0.8741, 1.003), (0.2623, -0.8901, 0.3102), (-0.3891, -0.7764, -0.001404), (-0.4488, -0.7764, 1.803), (-0.4435, -0.7764, -0.01324), (-0.4101, -0.7764, 1.88), (-0.4114, -0.7603, 0.01357), (-0.09073, -0.7603, 0.0147), (0.2069, -0.7603, 0.01357), (0.3858, -0.7764, 0.005687), (0.4407, -0.7764, 1.554), (0.2246, -0.7603, 1.762), (-0.1118, -0.7603, 1.838), (-0.43, -0.7603, 1.756), (-0.6175, -0.7764, 1.554), (-0.3979, -0.7764, 1.034), (0.2264, -0.7603, 0.3102), (-0.08112, -0.7764, 1.005), (0.1833, -0.7764, 0.3158), (-0.1652, -0.7764, 1.003), (-0.4381, -0.7603, 1.034), (-0.4626, -0.7764, 1.031), (-0.1232, -0.7603, 1.003), (0.2623, -0.7764, 0.3102), (-0.06779, -0.7764, -0.03163), (0.187, -0.8901, -0.03163), (-0.06779, -0.8901, -0.03163), (-0.09073, -0.8741, -0.02262), (0.2069, -0.8741, -0.02374), (0.187, -0.7764, -0.03163), (-0.09073, -0.7603, -0.02262), (0.2069, -0.7603, -0.02374)], [], [(35, 58, 47, 65), (0, 36, 48, 16), (34, 53, 33), (16, 1, 0), (67, 32, 54, 33), (62, 29, 55, 60), (63, 28, 56, 66), (5, 33, 54, 22), (59, 49, 28, 63), (27, 46, 59, 63), (51, 27, 63, 66), (30, 52, 60, 67), (13, 2, 56, 24), (7, 40, 39, 12), (8, 45, 38, 20), (4, 5, 21), (21, 5, 45, 8), (20, 38, 40, 7), (19, 44, 41, 11), (18, 42, 43, 16), (11, 41, 37, 14), (12, 39, 44, 19), (16, 43, 1), (14, 37, 42, 18), (50, 48, 65, 64), (61, 2, 29, 62), (48, 36, 35), (53, 30, 67, 33), (66, 56, 2, 61), (48, 35, 65), (3, 51, 66, 61), (22, 54, 32, 6), (46, 50, 64, 59), (31, 3, 61, 62), (52, 31, 62, 60), (6, 32, 55, 23), (64, 57, 49, 59), (65, 47, 57, 64), (60, 55, 32, 67), (10, 28, 49, 17), (24, 56, 28, 10), (38, 45, 6, 23), (45, 5, 22, 6), (41, 44, 24, 10), (37, 41, 10, 17), (1, 43, 15, 26), (39, 40, 9, 13), (40, 38, 23, 9), (43, 42, 25, 15), (44, 39, 13, 24), (42, 37, 17, 25), (17, 49, 57, 25), (1, 35, 36, 0), (16, 48, 50, 18), (14, 46, 27, 11), (15, 47, 58, 26), (11, 27, 51, 19), (3, 31, 73, 68), (52, 20, 72, 75), (4, 34, 33, 5), (7, 12, 70, 69), (9, 29, 2, 13), (20, 52, 30, 8), (18, 50, 46, 14), (21, 53, 34, 4), (8, 30, 53, 21), (23, 55, 29, 9), (25, 57, 47, 15), (26, 58, 35, 1), (71, 74, 68, 70), (70, 68, 73, 69), (69, 73, 75, 72), (12, 19, 71, 70), (19, 51, 74, 71), (51, 3, 68, 74), (31, 52, 75, 73), (20, 7, 69, 72)])
_uv = me_cube.uv_layers.new(name='UVMap')
_uv.uv.foreach_set('vector', [0.03094, 0.9727, 0.03094, 0.9727, 0.03094, 0.9727, 0.03094, 0.9727, 0.03094, 0.9727, 0.03094, 0.9727, 0.03094, 0.9727, 0.03094, 0.9727, 0.03119, 0.9727, 0.03119, 0.9727, 0.03119, 0.9727, 0.03094, 0.9727, 0.03094, 0.9727, 0.03094, 0.9727, 0.03142, 0.9727, 0.03142, 0.9727, 0.03142, 0.9727, 0.03142, 0.9727, 0.05328, 0.9723, 0.05328, 0.9723, 0.05328, 0.9723, 0.05328, 0.9723, 0.05328, 0.9723, 0.05328, 0.9723, 0.05328, 0.9723, 0.05328, 0.9723, 0.03119, 0.9727, 0.03119, 0.9727, 0.03119, 0.9727, 0.03119, 0.9727, 0.03142, 0.9727, 0.03142, 0.9727, 0.03142, 0.9727, 0.03142, 0.9727, 0.03142, 0.9727, 0.03142, 0.9727, 0.03142, 0.9727, 0.03142, 0.9727, 0.05328, 0.9723, 0.05328, 0.9723, 0.05328, 0.9723, 0.05328, 0.9723, 0.05328, 0.9723, 0.05328, 0.9723, 0.05328, 0.9723, 0.05328, 0.9723, 0.05328, 0.9723, 0.05328, 0.9723, 0.05328, 0.9723, 0.05328, 0.9723, 0.03119, 0.9727, 0.03119, 0.9727, 0.03119, 0.9727, 0.03119, 0.9727, 0.05328, 0.9723, 0.05328, 0.9723, 0.05328, 0.9723, 0.05328, 0.9723, 0.03119, 0.9727, 0.03119, 0.9727, 0.03119, 0.9727, 0.03142, 0.9727, 0.03142, 0.9727, 0.03142, 0.9727, 0.03142, 0.9727, 0.05328, 0.9723, 0.05328, 0.9723, 0.05328, 0.9723, 0.05328, 0.9723, 0.05328, 0.9723, 0.05328, 0.9723, 0.05328, 0.9723, 0.05328, 0.9723, 0.05328, 0.9723, 0.05328, 0.9723, 0.05328, 0.9723, 0.05328, 0.9723, 0.03142, 0.9727, 0.03142, 0.9727, 0.03142, 0.9727, 0.03142, 0.9727, 0.05328, 0.9723, 0.05328, 0.9723, 0.05328, 0.9723, 0.05328, 0.9723, 0.03094, 0.9727, 0.03094, 0.9727, 0.03094, 0.9727, 0.05328, 0.9723, 0.05328, 0.9723, 0.05328, 0.9723, 0.05328, 0.9723, 0.05328, 0.9723, 0.05328, 0.9723, 0.05328, 0.9723, 0.05328, 0.9723, 0.03119, 0.9727, 0.03119, 0.9727, 0.03119, 0.9727, 0.03119, 0.9727, 0.03094, 0.9727, 0.03094, 0.9727, 0.03094, 0.9727, 0.03142, 0.9727, 0.03142, 0.9727, 0.03142, 0.9727, 0.03142, 0.9727, 0.05328, 0.9723, 0.05328, 0.9723, 0.05328, 0.9723, 0.05328, 0.9723, 0.03094, 0.9727, 0.03094, 0.9727, 0.03094, 0.9727, 0.05328, 0.9723, 0.05328, 0.9723, 0.05328, 0.9723, 0.05328, 0.9723, 0.03142, 0.9727, 0.03142, 0.9727, 0.03142, 0.9727, 0.03142, 0.9727, 0.05328, 0.9723, 0.05328, 0.9723, 0.05328, 0.9723, 0.05328, 0.9723, 0.03119, 0.9727, 0.03119, 0.9727, 0.03119, 0.9727, 0.03119, 0.9727, 0.05328, 0.9723, 0.05328, 0.9723, 0.05328, 0.9723, 0.05328, 0.9723, 0.05328, 0.9723, 0.05328, 0.9723, 0.05328, 0.9723, 0.05328, 0.9723, 0.05328, 0.9723, 0.05328, 0.9723, 0.05328, 0.9723, 0.05328, 0.9723, 0.05328, 0.9723, 0.05328, 0.9723, 0.05328, 0.9723, 0.05328, 0.9723, 0.05328, 0.9723, 0.05328, 0.9723, 0.05328, 0.9723, 0.05328, 0.9723, 0.03142, 0.9727, 0.03142, 0.9727, 0.03142, 0.9727, 0.03142, 0.9727, 0.05328, 0.9723, 0.05328, 0.9723, 0.05328, 0.9723, 0.05328, 0.9723, 0.05328, 0.9723, 0.05328, 0.9723, 0.05328, 0.9723, 0.05328, 0.9723, 0.03142, 0.9727, 0.03142, 0.9727, 0.03142, 0.9727, 0.03142, 0.9727, 0.05328, 0.9723, 0.05328, 0.9723, 0.05328, 0.9723, 0.05328, 0.9723, 0.03142, 0.9727, 0.03142, 0.9727, 0.03142, 0.9727, 0.03142, 0.9727, 0.03094, 0.9727, 0.03094, 0.9727, 0.03094, 0.9727, 0.03094, 0.9727, 0.03119, 0.9727, 0.03119, 0.9727, 0.03119, 0.9727, 0.03119, 0.9727, 0.05328, 0.9723, 0.05328, 0.9723, 0.05328, 0.9723, 0.05328, 0.9723, 0.05328, 0.9723, 0.05328, 0.9723, 0.05328, 0.9723, 0.05328, 0.9723, 0.05328, 0.9723, 0.05328, 0.9723, 0.05328, 0.9723, 0.05328, 0.9723, 0.05328, 0.9723, 0.05328, 0.9723, 0.05328, 0.9723, 0.05328, 0.9723, 0.05328, 0.9723, 0.05328, 0.9723, 0.05328, 0.9723, 0.05328, 0.9723, 0.03094, 0.9727, 0.03094, 0.9727, 0.03094, 0.9727, 0.03094, 0.9727, 0.05328, 0.9723, 0.05328, 0.9723, 0.05328, 0.9723, 0.05328, 0.9723, 0.03142, 0.9727, 0.03142, 0.9727, 0.03142, 0.9727, 0.03142, 0.9727, 0.03094, 0.9727, 0.03094, 0.9727, 0.03094, 0.9727, 0.03094, 0.9727, 0.05328, 0.9723, 0.05328, 0.9723, 0.05328, 0.9723, 0.05328, 0.9723, 0.03119, 0.9727, 0.03119, 0.9727, 0.03119, 0.9727, 0.03119, 0.9727, 0.03119, 0.9727, 0.03119, 0.9727, 0.03119, 0.9727, 0.03119, 0.9727, 0.03119, 0.9727, 0.03119, 0.9727, 0.03119, 0.9727, 0.03119, 0.9727, 0.03119, 0.9727, 0.03119, 0.9727, 0.03119, 0.9727, 0.03119, 0.9727, 0.03119, 0.9727, 0.03119, 0.9727, 0.03119, 0.9727, 0.03119, 0.9727, 0.05328, 0.9723, 0.05328, 0.9723, 0.05328, 0.9723, 0.05328, 0.9723, 0.05328, 0.9723, 0.05328, 0.9723, 0.05328, 0.9723, 0.05328, 0.9723, 0.03119, 0.9727, 0.03119, 0.9727, 0.03119, 0.9727, 0.03119, 0.9727, 0.03142, 0.9727, 0.03142, 0.9727, 0.03142, 0.9727, 0.03142, 0.9727, 0.05328, 0.9723, 0.05328, 0.9723, 0.05328, 0.9723, 0.05328, 0.9723, 0.05328, 0.9723, 0.05328, 0.9723, 0.05328, 0.9723, 0.05328, 0.9723, 0.03119, 0.9727, 0.03119, 0.9727, 0.03119, 0.9727, 0.03119, 0.9727, 0.05328, 0.9723, 0.05328, 0.9723, 0.05328, 0.9723, 0.05328, 0.9723, 0.03119, 0.9727, 0.03119, 0.9727, 0.03119, 0.9727, 0.03119, 0.9727, 0.05328, 0.9723, 0.05328, 0.9723, 0.05328, 0.9723, 0.05328, 0.9723, 0.05328, 0.9723, 0.05328, 0.9723, 0.05328, 0.9723, 0.05328, 0.9723, 0.03119, 0.9727, 0.03119, 0.9727, 0.03119, 0.9727, 0.03119, 0.9727, 0.05328, 0.9723, 0.05328, 0.9723, 0.05328, 0.9723, 0.05328, 0.9723, 0.05328, 0.9723, 0.05328, 0.9723, 0.05328, 0.9723, 0.05328, 0.9723, 0.05328, 0.9723, 0.05328, 0.9723, 0.05328, 0.9723, 0.05328, 0.9723])
me_cube.use_remesh_preserve_volume = False
me_cube.use_remesh_preserve_attributes = False
me_cube.use_mirror_vertex_groups = False
me_cube.update()
me_plane = bpy.data.meshes.new('Plane')
me_plane.from_pydata([(-0.6749, -0.8076, 1.026), (-0.3932, -0.812, 1.915), (-0.6763, -0.8175, -0.3997), (-0.6553, -0.812, 1.586), (-0.7145, -0.5468, 1.022), (-0.4142, -0.5468, 1.949), (-0.7225, -0.5468, -0.402), (-0.6553, -0.5468, 1.586), (-0.5828, -0.8078, 1.002), (-0.3274, -0.812, 1.807), (-0.5172, -0.8174, -0.3898), (-0.5013, -0.812, 1.496), (-0.5434, -0.6251, 0.9942), (-0.3274, -0.6251, 1.807), (-0.5172, -0.6251, -0.3899), (-0.5013, -0.6251, 1.496), (0.7145, -0.7607, 1.022), (0.4142, -0.812, 1.949), (0.7225, -0.812, -0.402), (0.6553, -0.7697, 1.586), (0.0, -0.812, 2.098), (0.7145, -0.5468, 1.022), (0.4142, -0.5468, 1.949), (0.7225, -0.5468, -0.402), (0.6553, -0.5468, 1.586), (0.0, -0.5468, 2.098), (0.5434, -0.7533, 0.9942), (0.3174, -0.7765, 1.783), (0.5172, -0.812, -0.3899), (0.5013, -0.8327, 1.496), (0.0, -0.812, 1.914), (0.5434, -0.6251, 0.9942), (0.3174, -0.6251, 1.783), (0.5172, -0.6251, -0.3899), (0.5013, -0.6251, 1.496), (0.0, -0.6251, 1.914), (-0.5434, -0.7348, 0.9942), (0.7205, -0.812, 0.1549), (-0.5386, -0.8096, 0.7903), (-0.5255, -0.812, 1.208), (0.7152, -0.812, 0.9186), (0.7008, -0.812, 0.3282), (0.7193, -0.7449, 0.3376), (0.4296, -0.825, 1.624), (0.3394, -0.812, 1.819), (0.09847, -0.812, 1.881), (-0.5868, -0.812, 1.689), (-0.4142, -0.777, 1.949), (0.6886, -0.8327, 1.05), (0.6138, -0.8327, 1.562), (0.5253, -0.812, 0.2306), (0.5872, -0.8327, 1.001), (-0.7225, -0.7508, -0.402), (-0.7145, -0.7774, 1.022), (-0.6845, -0.6755, 0.0347), (-0.5536, -0.976, 0.0347), (0.6827, -0.6755, -0.4285), (-0.6845, -0.6755, -0.4285), (0.6827, -0.6755, 0.0347), (-0.6859, -0.976, -0.4291), (-0.6845, -0.976, 0.0347), (0.4962, -0.976, 0.0347), (-0.04467, -0.976, -0.05611), (-0.03007, -0.8416, 0.0347), (0.6815, -0.9017, -0.429), (0.5924, -0.976, -0.4291), (0.6827, -0.9411, 0.0347)], [], [(2, 0, 53, 52), (0, 3, 53), (1, 20, 47), (3, 46, 47, 5, 7), (0, 2, 10, 38, 8), (3, 0, 8, 39, 11), (8, 38, 36), (11, 39, 36, 12, 15), (30, 9, 13, 35), (9, 11, 15, 13), (18, 23, 21, 16, 40, 42, 37), (17, 22, 25, 20), (17, 44, 43, 29, 49), (16, 48, 40), (19, 49, 48, 16), (20, 30, 45, 44, 17), (29, 34, 31, 26), (30, 35, 32, 27, 45), (37, 42, 41), (40, 41, 42), (36, 38, 10, 14, 12), (36, 39, 8), (43, 44, 27), (43, 27, 32, 34, 29), (44, 45, 27), (47, 20, 25, 5), (47, 46, 1), (1, 9, 30, 20), (1, 46, 3, 11, 9), (48, 49, 29, 51), (17, 19, 24, 22), (49, 19, 17), (19, 16, 21, 24), (40, 48, 51, 50, 28, 18, 37, 41), (50, 51, 26), (50, 26, 31, 33, 28), (51, 29, 26), (52, 53, 4, 6), (53, 3, 7, 4), (54, 60, 55, 63, 61, 66, 58), (56, 58, 66, 64), (54, 58, 56, 57), (63, 62, 61), (62, 63, 55), (57, 59, 60, 54), (64, 66, 65), (59, 65, 66, 61, 62, 55, 60)])
_uv = me_plane.uv_layers.new(name='UVMap')
_uv.uv.foreach_set('vector', [0.04821, 0.9724, 0.04821, 0.9724, 0.04821, 0.9724, 0.04821, 0.9724, 0.04821, 0.9724, 0.04821, 0.9724, 0.04821, 0.9724, 0.04821, 0.9724, 0.04821, 0.9724, 0.04821, 0.9724, 0.04821, 0.9724, 0.04821, 0.9724, 0.04821, 0.9724, 0.04821, 0.9724, 0.04821, 0.9724, 0.04821, 0.9724, 0.04821, 0.9724, 0.04821, 0.9724, 0.04821, 0.9724, 0.04821, 0.9724, 0.04821, 0.9724, 0.04821, 0.9724, 0.04821, 0.9724, 0.04821, 0.9724, 0.04821, 0.9724, 0.04821, 0.9724, 0.04821, 0.9724, 0.04821, 0.9724, 0.04821, 0.9724, 0.04821, 0.9724, 0.04821, 0.9724, 0.04821, 0.9724, 0.04821, 0.9724, 0.04821, 0.9724, 0.04821, 0.9724, 0.04821, 0.9724, 0.04821, 0.9724, 0.04821, 0.9724, 0.04821, 0.9724, 0.04821, 0.9724, 0.04821, 0.9724, 0.04821, 0.9724, 0.04821, 0.9724, 0.04821, 0.9724, 0.04821, 0.9724, 0.04821, 0.9724, 0.04821, 0.9724, 0.04821, 0.9724, 0.04821, 0.9724, 0.04821, 0.9724, 0.04821, 0.9724, 0.04821, 0.9724, 0.04821, 0.9724, 0.04821, 0.9724, 0.04821, 0.9724, 0.04821, 0.9724, 0.04821, 0.9724, 0.04821, 0.9724, 0.04821, 0.9724, 0.04821, 0.9724, 0.04821, 0.9724, 0.04821, 0.9724, 0.04821, 0.9724, 0.04821, 0.9724, 0.04821, 0.9724, 0.04821, 0.9724, 0.04821, 0.9724, 0.04821, 0.9724, 0.04821, 0.9724, 0.04821, 0.9724, 0.04821, 0.9724, 0.04821, 0.9724, 0.04821, 0.9724, 0.04821, 0.9724, 0.04821, 0.9724, 0.04821, 0.9724, 0.04821, 0.9724, 0.04821, 0.9724, 0.04821, 0.9724, 0.04821, 0.9724, 0.04821, 0.9724, 0.04821, 0.9724, 0.04821, 0.9724, 0.04821, 0.9724, 0.04821, 0.9724, 0.04821, 0.9724, 0.04821, 0.9724, 0.04821, 0.9724, 0.04821, 0.9724, 0.04821, 0.9724, 0.04821, 0.9724, 0.04821, 0.9724, 0.04821, 0.9724, 0.04821, 0.9724, 0.04821, 0.9724, 0.04821, 0.9724, 0.04821, 0.9724, 0.04821, 0.9724, 0.04821, 0.9724, 0.04821, 0.9724, 0.04821, 0.9724, 0.04821, 0.9724, 0.04821, 0.9724, 0.04821, 0.9724, 0.04821, 0.9724, 0.04821, 0.9724, 0.04821, 0.9724, 0.04821, 0.9724, 0.04821, 0.9724, 0.04821, 0.9724, 0.04821, 0.9724, 0.04821, 0.9724, 0.04821, 0.9724, 0.04821, 0.9724, 0.04821, 0.9724, 0.04821, 0.9724, 0.04821, 0.9724, 0.04821, 0.9724, 0.04821, 0.9724, 0.04821, 0.9724, 0.04821, 0.9724, 0.04821, 0.9724, 0.04821, 0.9724, 0.04821, 0.9724, 0.04821, 0.9724, 0.04821, 0.9724, 0.04821, 0.9724, 0.04821, 0.9724, 0.04821, 0.9724, 0.04821, 0.9724, 0.04821, 0.9724, 0.04821, 0.9724, 0.04821, 0.9724, 0.04821, 0.9724, 0.04821, 0.9724, 0.04821, 0.9724, 0.04821, 0.9724, 0.04821, 0.9724, 0.04821, 0.9724, 0.04821, 0.9724, 0.04821, 0.9724, 0.04821, 0.9724, 0.04821, 0.9724, 0.04821, 0.9724, 0.04821, 0.9724, 0.04821, 0.9724, 0.04821, 0.9724, 0.04821, 0.9724, 0.04821, 0.9724, 0.04821, 0.9724, 0.04821, 0.9724, 0.04821, 0.9724, 0.04821, 0.9724, 0.04821, 0.9724, 0.04821, 0.9724, 0.04821, 0.9724, 0.04821, 0.9724, 0.04821, 0.9724, 0.04821, 0.9724, 0.04821, 0.9724, 0.04821, 0.9724, 0.03966, 0.9732, 0.03966, 0.9732, 0.03966, 0.9732, 0.03966, 0.9732, 0.03966, 0.9732, 0.03966, 0.9732, 0.03966, 0.9732, 0.03966, 0.9732, 0.03966, 0.9732, 0.03966, 0.9732, 0.03966, 0.9732, 0.03966, 0.9732, 0.03966, 0.9732, 0.03966, 0.9732, 0.03966, 0.9732, 0.03966, 0.9732, 0.03966, 0.9732, 0.03966, 0.9732, 0.03966, 0.9732, 0.03966, 0.9732, 0.03966, 0.9732, 0.03966, 0.9732, 0.03966, 0.9732, 0.03966, 0.9732, 0.03966, 0.9732, 0.03966, 0.9732, 0.03966, 0.9732, 0.03966, 0.9732, 0.03966, 0.9732, 0.03966, 0.9732, 0.03966, 0.9732, 0.03966, 0.9732, 0.03966, 0.9732, 0.03966, 0.9732, 0.03966, 0.9732])
me_plane.use_remesh_preserve_volume = False
me_plane.use_remesh_preserve_attributes = False
me_plane.use_mirror_vertex_groups = False
me_plane.update()

# ---- objects
ob_cube_007 = bpy.data.objects.new('Cube.007', me_cube_007)
ob_cube_002 = bpy.data.objects.new('Cube.002', me_cube_002)
ob_cube_003 = bpy.data.objects.new('Cube.003', me_cube_003)
ob_cube_005 = bpy.data.objects.new('Cube.005', me_cube_017)
ob_cube_001 = bpy.data.objects.new('Cube.001', me_cube_001)
ob_cube = bpy.data.objects.new('Cube', me_cube)
ob_plane = bpy.data.objects.new('Plane', me_plane)

# ---- transforms, parenting, visibility, modifiers, constraints
ob_cube_007.location = (3.123, 0.0, 0.0)
ob_cube_007.rotation_euler = (-1.629e-07, 0.0, 0.0)
ob_cube_007.color = (0.8, 0.8, 0.8, 1.0)
ob_cube_007.lineart.crease_threshold = 0.0
ob_cube_002.location = (0.0, 0.0, 0.0)
ob_cube_002.rotation_euler = (-1.629e-07, 0.0, 0.0)
ob_cube_002.color = (0.8, 0.8, 0.8, 1.0)
ob_cube_002.lineart.crease_threshold = 0.0
ob_cube_003.location = (0.0, 0.0, 0.0)
ob_cube_003.rotation_euler = (-1.629e-07, 0.0, 0.0)
ob_cube_003.color = (0.8, 0.8, 0.8, 1.0)
ob_cube_003.lineart.crease_threshold = 0.0
ob_cube_005.location = (0.04895, -0.9645, 0.6682)
ob_cube_005.scale = (1.37, 1.37, 1.37)
ob_cube_005.lineart.crease_threshold = 0.0
ob_cube_001.location = (3.123, 0.0, 0.0)
ob_cube_001.lineart.crease_threshold = 0.0
ob_cube.location = (0.0, 0.0, 0.0)
ob_cube.lineart.crease_threshold = 0.0
ob_plane.location = (-0.09669, 0.0, 0.0)
ob_plane.lineart.crease_threshold = 0.0

# ---- collection membership
col_collection_1.objects.link(ob_cube_007)
col_collection_1.objects.link(ob_cube_002)
col_collection_1.objects.link(ob_cube_003)
col_collection_1.objects.link(ob_cube_005)
col_collection_9.objects.link(ob_cube_007)
col_collection_9.objects.link(ob_cube_002)
col_collection_9.objects.link(ob_cube_003)
col_collection_9.objects.link(ob_cube_001)
col_collection_9.objects.link(ob_cube)
col_collection_9.objects.link(ob_plane)

# ---- scene / render settings (as saved in the file)
scene.frame_start = 1; scene.frame_end = 250; scene.frame_set(40)
scene.render.engine = 'BLENDER_EEVEE_NEXT'
scene.render.resolution_percentage = 50
scene.render.dither_intensity = 0.0
scene.cycles.use_denoising = False
scene.cycles.samples = 128
scene.cycles.sampling_pattern = 'TABULATED_SOBOL'
scene.cycles.light_sampling_threshold = 0.0
scene.cycles.use_adaptive_sampling = False
scene.cycles.use_light_tree = False
scene.cycles.blur_glossy = 0.0
scene.cycles.sample_clamp_indirect = 0.0
scene.view_settings.view_transform = 'Standard'
bpy.context.view_layer.update()

# ---- added for rendering (the .blend has no active camera and no usable light): camera, sun
cam_auto = bpy.data.cameras.new('AutoCamera')
cam_auto.lens = 50.0
cam_auto.sensor_width = 36.0
cam_auto.clip_end = 1000.0
ob_auto_camera = bpy.data.objects.new('AutoCamera', cam_auto)
scene.collection.objects.link(ob_auto_camera)
ob_auto_camera.location = (7.10983, -7.41904, 6.13064)
ob_auto_camera.rotation_euler = (1.09748, -7.21219e-08, 0.694738)
scene.camera = ob_auto_camera
light_auto_sun = bpy.data.lights.new('AutoSun', 'SUN')
light_auto_sun.energy = 3.0
light_auto_sun.angle = 0.0523599
ob_auto_sun = bpy.data.objects.new('AutoSun', light_auto_sun)
scene.collection.objects.link(ob_auto_sun)
ob_auto_sun.rotation_euler = (0.872665, 0.174533, 0.523599)
bpy.context.view_layer.update()
